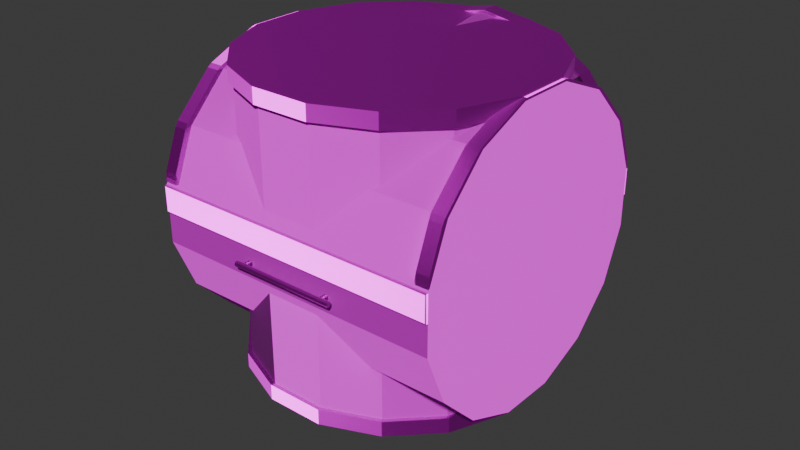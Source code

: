 # Source: Module-3-Centre-3.blend  (saved by Blender 4.5.90; exported with 4.5.12 LTS)
import bpy
from mathutils import Matrix  # noqa: F401  (used for matrix-valued properties, if any)

bpy.ops.wm.read_factory_settings(use_empty=True)
scene = bpy.context.scene
scene.name = 'Scene'

# ---- collections
col_collection = bpy.data.collections.new('Collection'); scene.collection.children.link(col_collection)

# ---- images (referenced by path relative to the original .blend; pixels are not part of the script)
import os
ASSET_DIR = os.environ.get("B2B_ASSET_DIR", "")  # directory of the original .blend (textures are referenced by path, not embedded)
HERE = os.path.dirname(os.path.abspath(__file__))  # packed textures are extracted next to this script under _unpacked/

def load_image(name, relpath, width, height, colorspace="sRGB"):
    """Load a texture the original file referenced (path relative to the .blend, or extracted next to this script)."""
    p = next((c for c in (os.path.join(HERE, relpath), os.path.join(ASSET_DIR, relpath)) if relpath and os.path.exists(c)), "")
    if p:
        img = bpy.data.images.load(p, check_existing=True)
        img.name = name
    else:  # same state as the original file: an image datablock whose file is absent (Cycles renders it pink)
        img = bpy.data.images.new(name, width, height)
        img.source = "FILE"
        img.filepath = "//" + (relpath or name)
    img.colorspace_settings.name = colorspace
    return img
img_cushion_jpg = load_image('cushion.jpg', 'cushion.jpg', 1024, 1024, 'sRGB')
img_cushion_normal_jpg = load_image('cushion_normal.jpg', 'cushion_normal.jpg', 1024, 1024, 'sRGB')
img_galvanized_steel_jpg = load_image('galvanized_steel.jpg', 'galvanized_steel.jpg', 1024, 1024, 'sRGB')
img_steel_normal_jpg = load_image('steel_normal.jpg', 'steel_normal.jpg', 1024, 1024, 'sRGB')
img_snow_jpg = load_image('snow.jpg', 'snow.jpg', 1024, 1024, 'sRGB')
img_fabric_normal_jpg = load_image('fabric_normal.jpg', 'fabric_normal.jpg', 1024, 1024, 'sRGB')
img_aluminum_jpg = load_image('aluminum.jpg', 'aluminum.jpg', 1024, 1024, 'sRGB')
img_caution_tape_jpg = load_image('caution_tape.jpg', 'caution_tape.jpg', 1024, 1024, 'sRGB')
img_checkered_normal_jpg = load_image('checkered_normal.jpg', 'checkered_normal.jpg', 1024, 1024, 'sRGB')

# ---- materials (node trees are filled in below, after node groups)
mat_cushion_material = bpy.data.materials.new('Cushion_Material')
mat_metallic_material = bpy.data.materials.new('Metallic Material')
mat_hull_material = bpy.data.materials.new('Hull Material')
mat_aluminum_material = bpy.data.materials.new('Aluminum Material')
mat_bar_material = bpy.data.materials.new('Bar_Material')

# ---- material node trees
mat_cushion_material.use_nodes = True; mat_cushion_material.node_tree.nodes.clear()
_N = mat_cushion_material.node_tree.nodes; _L = mat_cushion_material.node_tree.links
n0 = _N.new('ShaderNodeBsdfPrincipled'); n0.name = 'Principled BSDF'; n0.location = (-200, 100)
n0.inputs[2].default_value = 1.0
n1 = _N.new('ShaderNodeOutputMaterial'); n1.name = 'Material Output'; n1.location = (200, 100)
n2 = _N.new('ShaderNodeTexImage'); n2.name = 'Image Texture'; n2.location = (-591, 81)
n2.image = img_cushion_jpg
n3 = _N.new('ShaderNodeTexImage'); n3.name = 'Image Texture.001'; n3.location = (-709, -223)
n3.image = img_cushion_normal_jpg
n4 = _N.new('ShaderNodeNormalMap'); n4.name = 'Normal Map'; n4.location = (-441, -231)
n5 = _N.new('ShaderNodeTexCoord'); n5.name = 'Texture Coordinate'; n5.location = (-1170, -102)
n6 = _N.new('ShaderNodeMapping'); n6.name = 'Mapping'; n6.location = (-970, -165)
n6.inputs[3].default_value = (20.0, 20.0, 20.0)
_L.new(n0.outputs[0], n1.inputs[0])
_L.new(n3.outputs[0], n4.inputs[1])
_L.new(n5.outputs[2], n6.inputs[0])
_L.new(n6.outputs[0], n2.inputs[0])
_L.new(n6.outputs[0], n3.inputs[0])
_L.new(n2.outputs[0], n0.inputs[0])
_L.new(n4.outputs[0], n0.inputs[5])
n1.is_active_output = True
mat_metallic_material.use_nodes = True; mat_metallic_material.node_tree.nodes.clear()
_N = mat_metallic_material.node_tree.nodes; _L = mat_metallic_material.node_tree.links
n0 = _N.new('ShaderNodeBsdfPrincipled'); n0.name = 'Principled BSDF'; n0.location = (-200, 100)
n0.inputs[1].default_value = 1.0
n1 = _N.new('ShaderNodeOutputMaterial'); n1.name = 'Material Output'; n1.location = (200, 100)
n2 = _N.new('ShaderNodeTexImage'); n2.name = 'Image Texture'; n2.location = (-630, 94)
n2.image = img_galvanized_steel_jpg
n3 = _N.new('ShaderNodeTexImage'); n3.name = 'Image Texture.001'; n3.location = (-747, -210)
n3.image = img_steel_normal_jpg
n4 = _N.new('ShaderNodeNormalMap'); n4.name = 'Normal Map'; n4.location = (-480, -218)
n5 = _N.new('ShaderNodeTexCoord'); n5.name = 'Texture Coordinate'; n5.location = (-1209, -89)
n6 = _N.new('ShaderNodeMapping'); n6.name = 'Mapping'; n6.location = (-1009, -152)
n6.inputs[3].default_value = (2.5, 2.5, 2.5)
_L.new(n0.outputs[0], n1.inputs[0])
_L.new(n2.outputs[0], n0.inputs[0])
_L.new(n3.outputs[0], n4.inputs[1])
_L.new(n4.outputs[0], n0.inputs[5])
_L.new(n5.outputs[2], n6.inputs[0])
_L.new(n6.outputs[0], n2.inputs[0])
_L.new(n6.outputs[0], n3.inputs[0])
n1.is_active_output = True
mat_hull_material.use_nodes = True; mat_hull_material.node_tree.nodes.clear()
_N = mat_hull_material.node_tree.nodes; _L = mat_hull_material.node_tree.links
n0 = _N.new('ShaderNodeBsdfPrincipled'); n0.name = 'Principled BSDF'; n0.location = (-200, 100)
n0.inputs[1].default_value = 0.2
n0.inputs[2].default_value = 0.8
n1 = _N.new('ShaderNodeOutputMaterial'); n1.name = 'Material Output'; n1.location = (200, 100)
n2 = _N.new('ShaderNodeTexImage'); n2.name = 'Image Texture'; n2.location = (-551, 83)
n2.image = img_snow_jpg
n3 = _N.new('ShaderNodeTexImage'); n3.name = 'Image Texture.001'; n3.location = (-669, -221)
n3.image = img_fabric_normal_jpg
n4 = _N.new('ShaderNodeNormalMap'); n4.name = 'Normal Map'; n4.location = (-401, -229)
n5 = _N.new('ShaderNodeTexCoord'); n5.name = 'Texture Coordinate'; n5.location = (-1130, -100)
n6 = _N.new('ShaderNodeMapping'); n6.name = 'Mapping'; n6.location = (-930, -163)
n6.inputs[3].default_value = (3.0, 3.0, 3.0)
_L.new(n0.outputs[0], n1.inputs[0])
_L.new(n3.outputs[0], n4.inputs[1])
_L.new(n5.outputs[2], n6.inputs[0])
_L.new(n6.outputs[0], n2.inputs[0])
_L.new(n6.outputs[0], n3.inputs[0])
_L.new(n2.outputs[0], n0.inputs[0])
_L.new(n4.outputs[0], n0.inputs[5])
n1.is_active_output = True
mat_aluminum_material.use_nodes = True; mat_aluminum_material.node_tree.nodes.clear()
_N = mat_aluminum_material.node_tree.nodes; _L = mat_aluminum_material.node_tree.links
n0 = _N.new('ShaderNodeBsdfPrincipled'); n0.name = 'Principled BSDF'; n0.location = (-200, 100)
n1 = _N.new('ShaderNodeOutputMaterial'); n1.name = 'Material Output'; n1.location = (200, 100)
n2 = _N.new('ShaderNodeTexImage'); n2.name = 'Image Texture'; n2.location = (-584, 102)
n2.image = img_aluminum_jpg
n3 = _N.new('ShaderNodeTexImage'); n3.name = 'Image Texture.001'; n3.location = (-701, -202)
n3.image = img_steel_normal_jpg
n4 = _N.new('ShaderNodeNormalMap'); n4.name = 'Normal Map'; n4.location = (-434, -210)
n5 = _N.new('ShaderNodeTexCoord'); n5.name = 'Texture Coordinate'; n5.location = (-1162, -81)
n6 = _N.new('ShaderNodeMapping'); n6.name = 'Mapping'; n6.location = (-963, -144)
n6.inputs[3].default_value = (2.5, 2.5, 2.5)
_L.new(n0.outputs[0], n1.inputs[0])
_L.new(n3.outputs[0], n4.inputs[1])
_L.new(n5.outputs[2], n6.inputs[0])
_L.new(n6.outputs[0], n2.inputs[0])
_L.new(n6.outputs[0], n3.inputs[0])
_L.new(n4.outputs[0], n0.inputs[5])
_L.new(n2.outputs[0], n0.inputs[0])
n1.is_active_output = True
mat_bar_material.use_nodes = True; mat_bar_material.node_tree.nodes.clear()
_N = mat_bar_material.node_tree.nodes; _L = mat_bar_material.node_tree.links
n0 = _N.new('ShaderNodeBsdfPrincipled'); n0.name = 'Principled BSDF'; n0.location = (-200, 100)
n0.inputs[1].default_value = 1.0
n1 = _N.new('ShaderNodeOutputMaterial'); n1.name = 'Material Output'; n1.location = (200, 100)
n2 = _N.new('ShaderNodeTexImage'); n2.name = 'Image Texture'; n2.location = (-816, 105)
n2.image = img_caution_tape_jpg
n3 = _N.new('ShaderNodeTexImage'); n3.name = 'Image Texture.001'; n3.location = (-754, -202)
n3.image = img_checkered_normal_jpg
n4 = _N.new('ShaderNodeNormalMap'); n4.name = 'Normal Map'; n4.location = (-485, -223)
n5 = _N.new('ShaderNodeTexCoord'); n5.name = 'Texture Coordinate'; n5.location = (-1226, -12)
n6 = _N.new('ShaderNodeMapping'); n6.name = 'Mapping'; n6.location = (-1053, -81)
n6.inputs[2].default_value = (0.0, 0.0, 1.571)
n6.inputs[3].default_value = (1.0, 10.0, 1.0)
_L.new(n0.outputs[0], n1.inputs[0])
_L.new(n3.outputs[0], n4.inputs[1])
_L.new(n5.outputs[2], n6.inputs[0])
_L.new(n6.outputs[0], n2.inputs[0])
_L.new(n6.outputs[0], n3.inputs[0])
_L.new(n2.outputs[0], n0.inputs[0])
_L.new(n4.outputs[0], n0.inputs[5])
n1.is_active_output = True

# ---- world
world_world = bpy.data.worlds.new('World'); scene.world = world_world
world_world.use_nodes = True; world_world.node_tree.nodes.clear()
_N = world_world.node_tree.nodes; _L = world_world.node_tree.links
n0 = _N.new('ShaderNodeOutputWorld'); n0.name = 'World Output'; n0.location = (200, 100)
n1 = _N.new('ShaderNodeBackground'); n1.name = 'Background'; n1.location = (-200, 100)
n1.inputs[0].default_value = (0.05088, 0.05088, 0.05088, 1.0)
_L.new(n1.outputs[0], n0.inputs[0])
n0.is_active_output = True
world_world.color = (0.05088, 0.05088, 0.05088)
world_world.sun_shadow_jitter_overblur = 0.0

# ---- meshes
me_cylinder_006 = bpy.data.meshes.new('Cylinder.006')
me_cylinder_006.from_pydata([(-0.6859, -0.6859, 2.0), (-0.8962, -0.3712, 2.0), (0.6859, 0.6859, 2.0), (0.8962, 0.3712, 2.0), (-0.3712, -0.8962, 2.0), (0.3712, 0.8962, 2.0), (-8.17e-09, -0.97, 2.0), (-0.3712, 0.8962, 2.0), (-5.243e-08, 0.97, 2.0), (0.3712, -0.8962, 2.0), (-0.6859, 0.6859, 2.0), (0.6859, -0.6859, 2.0), (-0.8962, 0.3712, 2.0), (0.8962, -0.3712, 2.0), (-0.97, 3.43e-07, 2.0), (0.97, 3.873e-07, 2.0), (-0.8962, -0.3712, 1.1), (0.8962, 0.3712, 1.1), (-2.703e-08, 0.97, 1.1), (-0.6859, -0.6859, 1.1), (0.6859, 0.6859, 1.1), (-0.3712, -0.8962, 1.1), (0.3712, 0.8962, 1.1), (2.769e-09, -0.97, 1.1), (-0.3712, 0.8962, 1.1), (0.3712, -0.8962, 1.1), (-0.6859, 0.6859, 1.1), (0.6859, -0.6859, 1.1), (-0.8962, 0.3712, 1.1), (0.8962, -0.3712, 1.1), (-0.97, 5.698e-08, 1.1), (0.97, 8.678e-08, 1.1)], [], [(31, 17, 3, 15), (30, 16, 1, 14), (29, 31, 15, 13), (28, 30, 14, 12), (27, 29, 13, 11), (26, 28, 12, 10), (25, 27, 11, 9), (24, 26, 10, 7), (23, 25, 9, 6), (22, 18, 8, 5), (18, 24, 7, 8), (21, 23, 6, 4), (20, 22, 5, 2), (19, 21, 4, 0), (17, 20, 2, 3), (16, 19, 0, 1)])
_uv = me_cylinder_006.uv_layers.new(name='UVMap')
_uv.uv.foreach_set('vector', [0.6621, 0.9735, 0.6621, 0.9998, 0.5943, 0.9998, 0.5943, 0.9735, 0.886, 0.4927, 0.886, 0.4664, 0.9538, 0.4664, 0.9538, 0.4927, 0.6621, 0.945, 0.6621, 0.9735, 0.5943, 0.9735, 0.5943, 0.945, 0.886, 0.5212, 0.886, 0.4927, 0.9538, 0.4927, 0.9538, 0.5212, 0.6621, 0.9186, 0.6621, 0.945, 0.5943, 0.945, 0.5943, 0.9186, 0.886, 0.5476, 0.886, 0.5212, 0.9538, 0.5212, 0.9538, 0.5476, 0.6621, 0.8984, 0.6621, 0.9186, 0.5943, 0.9186, 0.5943, 0.8984, 0.886, 0.5678, 0.886, 0.5476, 0.9538, 0.5476, 0.9538, 0.5678, 0.4343, 0.9535, 0.4343, 0.9798, 0.3664, 0.9798, 0.3664, 0.9535, 0.3664, 0.9451, 0.3664, 0.9736, 0.2986, 0.9736, 0.2986, 0.9451, 0.3664, 0.9736, 0.3664, 1.0, 0.2986, 1.0, 0.2986, 0.9736, 0.4343, 0.9249, 0.4343, 0.9535, 0.3664, 0.9535, 0.3664, 0.9249, 0.3664, 0.9188, 0.3664, 0.9451, 0.2986, 0.9451, 0.2986, 0.9188, 0.4343, 0.8986, 0.4343, 0.9249, 0.3664, 0.9249, 0.3664, 0.8986, 0.3664, 0.8986, 0.3664, 0.9188, 0.2986, 0.9188, 0.2986, 0.8986, 0.886, 0.4664, 0.886, 0.4462, 0.9538, 0.4462, 0.9538, 0.4664])
me_cylinder_006.materials.append(mat_cushion_material)
me_cylinder_006.update()
me_cylinder_003 = bpy.data.meshes.new('Cylinder.003')
me_cylinder_003.from_pydata([(-9.038e-06, 1.0, -0.2373), (0.3827, 0.9239, -0.2373), (0.7071, 0.7071, -0.2373), (0.9239, 0.3827, -0.2373), (1.0, -5.64e-06, -0.2373), (0.9239, -0.3827, -0.2373), (0.7071, -0.7071, -0.2373), (0.3827, -0.9239, -0.2373), (-9.038e-06, -1.0, -0.2373), (-0.3827, -0.9239, -0.2373), (-0.7071, -0.7071, -0.2373), (-0.9239, -0.3827, -0.2373), (-1.0, -5.64e-06, -0.2373), (-0.9239, 0.3827, -0.2373), (-0.7071, 0.7071, -0.2373), (-0.3827, 0.9239, -0.2373), (-1.359e-06, 1.0, 0.8854), (0.3827, 0.9239, 0.8854), (0.7071, 0.7071, 0.8854), (0.9239, 0.3827, 0.8854), (1.0, -8.48e-07, 0.8854), (0.9239, -0.3827, 0.8854), (0.7071, -0.7071, 0.8854), (0.3827, -0.9239, 0.8854), (-1.359e-06, -1.0, 0.8854), (-0.3827, -0.9239, 0.8854), (-0.7071, -0.7071, 0.8854), (-0.9239, -0.3827, 0.8854), (-1.0, -8.48e-07, 0.8854), (-0.9239, 0.3827, 0.8854), (-0.7071, 0.7071, 0.8854), (-0.3827, 0.9239, 0.8854)], [], [(0, 1, 2, 3, 4, 5, 6, 7, 8, 9, 10, 11, 12, 13, 14, 15), (15, 31, 16, 0), (14, 30, 31, 15), (13, 29, 30, 14), (12, 28, 29, 13), (11, 27, 28, 12), (10, 26, 27, 11), (9, 25, 26, 10), (8, 24, 25, 9), (7, 23, 24, 8), (6, 22, 23, 7), (5, 21, 22, 6), (4, 20, 21, 5), (3, 19, 20, 4), (2, 18, 19, 3), (1, 17, 18, 2), (0, 16, 17, 1)])
_uv = me_cylinder_003.uv_layers.new(name='UVMap')
_uv.uv.foreach_set('vector', [0.1158, 0.4416, 0.08863, 0.4528, 0.05922, 0.4528, 0.03205, 0.4416, 0.01125, 0.4208, 2.605e-08, 0.3936, 2.223e-08, 0.3642, 0.01125, 0.337, 0.03205, 0.3162, 0.05922, 0.305, 0.08863, 0.305, 0.1158, 0.3162, 0.1366, 0.337, 0.1479, 0.3642, 0.1479, 0.3936, 0.1366, 0.4208, 0.8533, 0.2281, 0.9359, 0.2281, 0.9359, 0.2553, 0.8533, 0.2553, 0.8533, 0.1987, 0.9359, 0.1987, 0.9359, 0.2281, 0.8533, 0.2281, 0.8533, 0.1715, 0.9359, 0.1715, 0.9359, 0.1987, 0.8533, 0.1987, 0.8533, 0.1507, 0.9359, 0.1507, 0.9359, 0.1715, 0.8533, 0.1715, 0.9421, 0.9578, 0.9421, 0.8752, 0.9693, 0.8752, 0.9693, 0.9577, 0.9127, 0.9578, 0.9127, 0.8752, 0.9421, 0.8752, 0.9421, 0.9578, 0.8856, 0.9577, 0.8856, 0.8752, 0.9127, 0.8752, 0.9127, 0.9578, 0.803, 0.8278, 0.7205, 0.8278, 0.7205, 0.807, 0.803, 0.807, 0.803, 0.855, 0.7205, 0.855, 0.7205, 0.8278, 0.803, 0.8278, 0.803, 0.8844, 0.7205, 0.8844, 0.7205, 0.855, 0.803, 0.855, 0.803, 0.9115, 0.7205, 0.9115, 0.7205, 0.8844, 0.803, 0.8844, 0.803, 0.9323, 0.7205, 0.9323, 0.7205, 0.9115, 0.803, 0.9115, 0.8856, 0.8373, 0.9681, 0.8373, 0.9681, 0.8645, 0.8856, 0.8645, 0.8856, 0.8079, 0.9681, 0.8079, 0.9681, 0.8373, 0.8856, 0.8373, 0.8856, 0.7807, 0.9681, 0.7807, 0.9681, 0.8079, 0.8856, 0.8079, 0.8856, 0.7599, 0.9681, 0.7599, 0.9681, 0.7807, 0.8856, 0.7807])
me_cylinder_003.materials.append(mat_cushion_material)
me_cylinder_003.update()
me_cylinder_004 = bpy.data.meshes.new('Cylinder.004')
me_cylinder_004.from_pydata([(0.0, -1.0, -1.0), (0.0, -1.0, 1.0), (-0.3827, -0.9239, -1.0), (-0.3827, -0.9239, 1.0), (-0.7071, -0.7071, -1.0), (-0.7071, -0.7071, 1.0), (-0.9239, -0.3827, -1.0), (-0.9239, -0.3827, 1.0), (-1.0, 0.0, -1.0), (-1.0, 0.0, 1.0), (-0.9239, 0.3827, -1.0), (-0.9239, 0.3827, 1.0), (-0.7071, 0.7071, -1.0), (-0.7071, 0.7071, 1.0), (-0.3827, 0.9239, -1.0), (-0.3827, 0.9239, 1.0)], [], [(0, 1, 3, 2), (2, 3, 5, 4), (4, 5, 7, 6), (6, 7, 9, 8), (8, 9, 11, 10), (10, 11, 13, 12), (12, 13, 15, 14)])
_uv = me_cylinder_004.uv_layers.new(name='UVMap')
_uv.uv.foreach_set('vector', [0.8533, 0.1507, 0.8533, 0.0, 0.8821, 0.0, 0.8821, 0.1507, 0.8821, 0.1507, 0.8821, 0.0, 0.911, 0.0, 0.911, 0.1507, 0.911, 0.1507, 0.911, 0.0, 0.9354, 0.0, 0.9354, 0.1507, -4.493e-09, 0.7513, -4.493e-09, 0.6005, 0.02717, 0.6005, 0.02717, 0.7513, 0.02717, 0.7513, 0.02717, 0.6005, 0.05658, 0.6005, 0.05658, 0.7513, 0.05658, 0.7513, 0.05658, 0.6005, 0.08375, 0.6005, 0.08375, 0.7513, 0.08375, 0.7513, 0.08375, 0.6005, 0.1045, 0.6005, 0.1045, 0.7513])
me_cylinder_004.materials.append(mat_cushion_material)
me_cylinder_004.update()
me_cylinder_005 = bpy.data.meshes.new('Cylinder.005')
me_cylinder_005.from_pydata([(0.0, -1.0, -1.0), (0.0, -1.0, 1.0), (-0.3827, 0.9239, -1.0), (-0.3827, 0.9239, 1.0), (-0.2071, 0.9589, -1.0), (-0.2071, 0.9589, 1.0), (0.1756, -0.965, -1.0), (0.1756, -0.965, 1.0), (-0.2093, 0.9692, -1.0), (-0.2179, 0.9748, -0.9928), (-0.211, 0.9725, -0.999), (-0.2141, 0.9746, -0.9964), (-0.2179, 0.9748, 0.9928), (-0.2093, 0.9692, 1.0), (-0.2141, 0.9746, 0.9964), (-0.211, 0.9725, 0.999), (0.1717, -0.9838, -0.9928), (0.1775, -0.9753, -1.0), (0.1751, -0.9822, -0.9964), (0.1772, -0.979, -0.999), (0.1775, -0.9753, 1.0), (0.1717, -0.9838, 0.9928), (0.1772, -0.979, 0.999), (0.1751, -0.9822, 0.9964), (0.01054, -1.016, -0.9928), (0.002042, -1.01, -1.0), (0.006804, -1.016, -0.9964), (0.003695, -1.014, -0.999), (0.002042, -1.01, 1.0), (0.01054, -1.016, 0.9928), (0.003695, -1.014, 0.999), (0.006804, -1.016, 0.9964), (-0.379, 0.9427, -0.9928), (-0.3847, 0.9342, -1.0), (-0.3824, 0.941, -0.9964), (-0.3845, 0.9379, -0.999), (-0.3847, 0.9342, 1.0), (-0.379, 0.9427, 0.9928), (-0.3845, 0.9379, 0.999), (-0.3824, 0.941, 0.9964)], [], [(9, 12, 14, 11), (11, 14, 15, 10), (10, 15, 13, 8), (21, 16, 18, 23), (23, 18, 19, 22), (22, 19, 17, 20), (16, 24, 26, 18), (18, 26, 27, 19), (19, 27, 25, 17), (29, 21, 23, 31), (31, 23, 22, 30), (30, 22, 20, 28), (28, 25, 27, 30), (30, 27, 26, 31), (31, 26, 24, 29), (37, 32, 34, 39), (39, 34, 35, 38), (38, 35, 33, 36), (32, 9, 11, 34), (34, 11, 10, 35), (35, 10, 8, 33), (12, 37, 39, 14), (14, 39, 38, 15), (15, 38, 36, 13), (13, 5, 4, 8), (32, 37, 12, 9), (33, 8, 4, 2), (36, 3, 5, 13), (17, 6, 7, 20), (16, 21, 29, 24), (25, 0, 6, 17), (20, 7, 1, 28), (1, 0, 25, 28), (2, 3, 36, 33)])
_uv = me_cylinder_005.uv_layers.new(name='UVMap')
_uv.uv.foreach_set('vector', [0.6925, 0.8978, 0.6925, 0.7482, 0.6928, 0.7479, 0.6928, 0.8981, 0.6928, 0.8981, 0.6928, 0.7479, 0.693, 0.7477, 0.693, 0.8983, 0.7498, 0.6029, 0.7498, 0.4523, 0.7501, 0.4522, 0.7501, 0.603, 0.1353, 0.601, 0.1353, 0.7507, 0.1351, 0.7509, 0.1351, 0.6007, 0.1351, 0.6007, 0.1351, 0.7509, 0.1349, 0.7511, 0.1349, 0.6005, 0.7509, 0.6031, 0.7509, 0.7537, 0.7506, 0.7537, 0.7506, 0.603, 0.1353, 0.7507, 0.1477, 0.7507, 0.148, 0.7509, 0.1351, 0.7509, 0.1351, 0.7509, 0.148, 0.7509, 0.1482, 0.7511, 0.1349, 0.7511, 0.593, 0.6135, 0.593, 0.6002, 0.5932, 0.6001, 0.5932, 0.6136, 0.1477, 0.601, 0.1353, 0.601, 0.1351, 0.6007, 0.148, 0.6007, 0.148, 0.6007, 0.1351, 0.6007, 0.1349, 0.6005, 0.1482, 0.6005, 0.594, 0.6137, 0.594, 0.627, 0.5938, 0.6271, 0.5938, 0.6136, 0.4513, 0.3015, 0.4513, 0.4522, 0.451, 0.4522, 0.451, 0.3016, 0.1482, 0.6005, 0.1482, 0.7511, 0.148, 0.7509, 0.148, 0.6007, 0.148, 0.6007, 0.148, 0.7509, 0.1477, 0.7507, 0.1477, 0.601, 0.6801, 0.7482, 0.6801, 0.8978, 0.6799, 0.8981, 0.6799, 0.7479, 0.6799, 0.7479, 0.6799, 0.8981, 0.6797, 0.8983, 0.6797, 0.7477, 0.7519, 0.4523, 0.7519, 0.6029, 0.7517, 0.603, 0.7517, 0.4522, 0.6801, 0.8978, 0.6925, 0.8978, 0.6928, 0.8981, 0.6799, 0.8981, 0.6799, 0.8981, 0.6928, 0.8981, 0.693, 0.8983, 0.6797, 0.8983, 0.594, 0.6272, 0.594, 0.6405, 0.5938, 0.6406, 0.5938, 0.6271, 0.6925, 0.7482, 0.6801, 0.7482, 0.6799, 0.7479, 0.6928, 0.7479, 0.6928, 0.7479, 0.6799, 0.7479, 0.6797, 0.7477, 0.693, 0.7477, 0.593, 0.654, 0.593, 0.6407, 0.5932, 0.6406, 0.5932, 0.6541, 0.7501, 0.4522, 0.7509, 0.4522, 0.7509, 0.603, 0.7501, 0.603, 0.6801, 0.8978, 0.6801, 0.7482, 0.6925, 0.7482, 0.6925, 0.8978, 0.5938, 0.6271, 0.5938, 0.6406, 0.593, 0.6406, 0.593, 0.6271, 0.5932, 0.6406, 0.594, 0.6406, 0.594, 0.6541, 0.5932, 0.6541, 0.7506, 0.7537, 0.7498, 0.7537, 0.7498, 0.603, 0.7506, 0.603, 0.1353, 0.7507, 0.1353, 0.601, 0.1477, 0.601, 0.1477, 0.7507, 0.5932, 0.6001, 0.594, 0.6001, 0.594, 0.6136, 0.5932, 0.6136, 0.5938, 0.6271, 0.593, 0.6271, 0.593, 0.6136, 0.5938, 0.6136, 0.4521, 0.3015, 0.4521, 0.4522, 0.4513, 0.4522, 0.4513, 0.3015, 0.7509, 0.603, 0.7509, 0.4522, 0.7517, 0.4522, 0.7517, 0.603])
me_cylinder_005.materials.append(mat_metallic_material)
me_cylinder_005.update()
me_cylinder = bpy.data.meshes.new('Cylinder')
me_cylinder.from_pydata([(0.0, 1.0, -1.0), (0.0, 1.0, 1.0), (0.3827, 0.9239, -1.0), (0.3827, 0.9239, 1.0), (0.7071, 0.7071, -1.0), (0.7071, 0.7071, 1.0), (0.9239, 0.3827, -1.0), (0.9239, 0.3827, 1.0), (1.0, 0.0, -1.0), (1.0, 0.0, 1.0), (0.9239, -0.3827, -1.0), (0.9239, -0.3827, 1.0), (0.7071, -0.7071, -1.0), (0.7071, -0.7071, 1.0), (0.3827, -0.9239, -1.0), (0.3827, -0.9239, 1.0), (0.0, -1.0, -1.0), (0.0, -1.0, 1.0), (-0.3827, -0.9239, -1.0), (-0.3827, -0.9239, 1.0), (-0.7071, -0.7071, -1.0), (-0.7071, -0.7071, 1.0), (-0.9239, -0.3827, -1.0), (-0.9239, -0.3827, 1.0), (-1.0, 0.0, -1.0), (-1.0, 0.0, 1.0), (-0.9239, 0.3827, -1.0), (-0.9239, 0.3827, 1.0), (-0.7071, 0.7071, -1.0), (-0.7071, 0.7071, 1.0), (-0.3827, 0.9239, -1.0), (-0.3827, 0.9239, 1.0), (-0.2071, 0.9589, -1.0), (-0.2071, 0.9589, 1.0), (0.1756, -0.965, -1.0), (0.1756, -0.965, 1.0)], [], [(0, 1, 3, 2), (2, 3, 5, 4), (4, 5, 7, 6), (6, 7, 9, 8), (8, 9, 11, 10), (10, 11, 13, 12), (12, 13, 15, 14), (3, 1, 31, 29, 27, 25, 23, 21, 19, 17, 15, 13, 11, 9, 7, 5), (0, 2, 4, 6, 8, 10, 12, 14, 16, 18, 20, 22, 24, 26, 28, 30), (15, 14, 34, 35), (0, 1, 33, 32)])
_uv = me_cylinder.uv_layers.new(name='UVMap')
_uv.uv.foreach_set('vector', [0.886, 0.4462, 0.886, 0.2954, 0.9154, 0.2954, 0.9154, 0.4462, 0.9154, 0.4462, 0.9154, 0.2954, 0.9425, 0.2954, 0.9425, 0.4462, 0.2986, 0.8986, 0.2986, 0.7478, 0.3258, 0.7478, 0.3258, 0.8986, 0.3258, 0.8986, 0.3258, 0.7478, 0.3552, 0.7478, 0.3552, 0.8986, 0.3552, 0.8986, 0.3552, 0.7478, 0.3824, 0.7478, 0.3824, 0.8986, 0.8885, 0.759, 0.8885, 0.6082, 0.9129, 0.6082, 0.9129, 0.759, 0.9129, 0.759, 0.9129, 0.6082, 0.9418, 0.6082, 0.9418, 0.759, 0.3099, 0.568, 0.2986, 0.5409, 0.2986, 0.5115, 0.3099, 0.4843, 0.3306, 0.4635, 0.3578, 0.4522, 0.3872, 0.4522, 0.4144, 0.4635, 0.4352, 0.4843, 0.4465, 0.5115, 0.4465, 0.5409, 0.4352, 0.568, 0.4144, 0.5888, 0.3872, 0.6001, 0.3578, 0.6001, 0.3306, 0.5888, 0.4465, 0.5409, 0.4465, 0.5115, 0.4577, 0.4843, 0.4785, 0.4635, 0.5057, 0.4522, 0.5351, 0.4522, 0.5623, 0.4635, 0.583, 0.4843, 0.5943, 0.5115, 0.5943, 0.5409, 0.583, 0.568, 0.5623, 0.5888, 0.5351, 0.6001, 0.5057, 0.6001, 0.4785, 0.5888, 0.4577, 0.568, 0.1349, 0.6005, 0.1349, 0.7513, 0.1202, 0.7513, 0.1202, 0.6005, 0.1045, 0.7513, 0.1045, 0.6005, 0.1202, 0.6005, 0.1202, 0.7513])
me_cylinder.materials.append(mat_hull_material)
me_cylinder.update()
me_cylinder_002 = bpy.data.meshes.new('Cylinder.002')
me_cylinder_002.from_pydata([(-0.3827, -0.9239, -0.1017), (-0.7071, -0.7071, -0.1017), (-0.9239, -0.3827, -0.1017), (-1.0, -1.49e-08, -0.1017), (-0.9239, 0.3827, -0.1017), (-0.7071, 0.7071, -0.1017), (-0.01873, -1.004, -0.08372), (-0.02547, -0.9949, -0.1017), (-0.4014, 0.9202, -0.08372), (-0.4043, 0.9095, -0.1017), (-0.04798, -1.01, -0.08559), (-0.0855, -1.01, -0.08682), (-0.03041, -0.9956, -0.1019), (-0.3536, -0.9608, -0.08682), (-0.3883, -0.9467, -0.08682), (-0.3804, -0.9312, -0.1026), (-0.6945, -0.7421, -0.08682), (-0.721, -0.7156, -0.08682), (-0.7077, -0.7118, -0.1025), (-0.9256, -0.4094, -0.08682), (-0.94, -0.3747, -0.08682), (-0.926, -0.3845, -0.1024), (-1.012, -0.0135, -0.08682), (-1.012, 0.02397, -0.08682), (-1.003, 0.0008781, -0.1024), (-0.94, 0.3852, -0.08682), (-0.9256, 0.4198, -0.08682), (-0.9263, 0.3868, -0.1025), (-0.721, 0.7261, -0.08682), (-0.6944, 0.7523, -0.08682), (-0.7078, 0.7147, -0.1026), (-0.4093, 0.9081, -0.1019), (-0.4655, 0.9003, -0.08682), (-0.4307, 0.9144, -0.08559), (-0.3827, -0.9239, -4.36e-15), (-0.7071, -0.7071, -6.28e-15), (-0.9239, -0.3827, 2.98e-08), (-1.0, -1.49e-08, 2.98e-08), (-0.9239, 0.3827, -5.885e-15), (-0.7071, 0.7071, -3.768e-15), (-0.01873, -1.004, -2.98e-08), (-0.02547, -0.9949, -2.98e-08), (-0.4043, 0.9095, -2.235e-08), (-0.4014, 0.9202, -2.98e-08), (-0.0855, -1.01, -2.235e-08), (-0.04798, -1.01, -2.98e-08), (-0.3883, -0.9467, -4.441e-15), (-0.3536, -0.9608, -4.219e-15), (-0.721, -0.7156, -6.394e-15), (-0.6945, -0.7421, -6.253e-15), (-0.94, -0.3747, 2.98e-08), (-0.9256, -0.4094, 2.98e-08), (-1.012, 0.02397, 2.98e-08), (-1.012, -0.0135, 2.98e-08), (-0.9256, 0.4198, -5.831e-15), (-0.94, 0.3852, -5.995e-15), (-0.6944, 0.7523, -3.597e-15), (-0.721, 0.7261, -3.833e-15), (-0.4307, 0.9144, -2.235e-08), (-0.4655, 0.9003, -2.235e-08), (-0.3827, -0.9239, -1.898), (-0.7071, -0.7071, -1.898), (-0.9239, -0.3827, -1.898), (-1.0, -1.493e-08, -1.898), (-0.9239, 0.3827, -1.898), (-0.7071, 0.7071, -1.898), (-0.01873, -1.004, -1.916), (-0.02547, -0.9949, -1.898), (-0.4014, 0.9202, -1.916), (-0.4043, 0.9095, -1.898), (-0.04798, -1.01, -1.914), (-0.03041, -0.9956, -1.898), (-0.0855, -1.01, -1.913), (-0.3804, -0.9312, -1.897), (-0.3883, -0.9467, -1.913), (-0.3536, -0.9608, -1.913), (-0.7077, -0.7118, -1.897), (-0.721, -0.7156, -1.913), (-0.6945, -0.7421, -1.913), (-0.926, -0.3845, -1.898), (-0.94, -0.3747, -1.913), (-0.9256, -0.4094, -1.913), (-1.003, 0.0008782, -1.898), (-1.012, 0.02397, -1.913), (-1.012, -0.0135, -1.913), (-0.9263, 0.3868, -1.897), (-0.9256, 0.4198, -1.913), (-0.94, 0.3852, -1.913), (-0.7078, 0.7147, -1.897), (-0.6944, 0.7523, -1.913), (-0.721, 0.7261, -1.913), (-0.4093, 0.9081, -1.898), (-0.4307, 0.9144, -1.914), (-0.4655, 0.9003, -1.913), (-0.3827, -0.9239, -2.0), (-0.7071, -0.7071, -2.0), (-0.9239, -0.3827, -2.0), (-1.0, -1.493e-08, -2.0), (-0.9239, 0.3827, -2.0), (-0.7071, 0.7071, -2.0), (-0.01873, -1.004, -2.0), (-0.02547, -0.9949, -2.0), (-0.4043, 0.9095, -2.0), (-0.4014, 0.9202, -2.0), (-0.0855, -1.01, -2.0), (-0.04798, -1.01, -2.0), (-0.3883, -0.9467, -2.0), (-0.3536, -0.9608, -2.0), (-0.721, -0.7156, -2.0), (-0.6945, -0.7421, -2.0), (-0.94, -0.3747, -2.0), (-0.9256, -0.4094, -2.0), (-1.012, 0.02397, -2.0), (-1.012, -0.0135, -2.0), (-0.9256, 0.4198, -2.0), (-0.94, 0.3852, -2.0), (-0.6944, 0.7523, -2.0), (-0.721, 0.7261, -2.0), (-0.4307, 0.9144, -2.0), (-0.4655, 0.9003, -2.0)], [], [(10, 11, 12), (13, 14, 15), (16, 17, 18), (19, 20, 21), (22, 23, 24), (25, 26, 27), (28, 29, 30), (31, 32, 33), (46, 34, 35, 48, 49), (40, 6, 7, 41), (42, 9, 8, 43), (44, 11, 10, 45), (11, 13, 15, 12), (46, 14, 13, 47), (14, 16, 18, 15), (48, 17, 16, 49), (17, 19, 21, 18), (50, 20, 19, 51), (20, 22, 24, 21), (52, 23, 22, 53), (23, 25, 27, 24), (54, 26, 25, 55), (26, 28, 30, 27), (56, 29, 28, 57), (29, 32, 31, 30), (58, 33, 32, 59), (33, 8, 9, 31), (12, 7, 6, 10), (0, 7, 12, 15), (9, 5, 30, 31), (43, 8, 33, 58), (1, 0, 15, 18), (2, 1, 18, 21), (3, 2, 21, 24), (4, 3, 24, 27), (5, 4, 27, 30), (36, 50, 51, 48, 35), (29, 56, 59, 32), (26, 54, 57, 28), (23, 52, 55, 25), (20, 50, 53, 22), (17, 48, 51, 19), (14, 46, 49, 16), (11, 44, 47, 13), (5, 9, 42, 39), (7, 0, 34, 41), (6, 40, 45, 10), (46, 47, 44, 45, 40, 41, 34), (37, 53, 50, 36), (4, 5, 39, 38), (3, 4, 38, 37), (2, 3, 37, 36), (1, 2, 36, 35), (0, 1, 35, 34), (37, 38, 55, 52, 53), (54, 55, 38, 39, 57), (56, 57, 39, 42, 43, 58, 59), (94, 95, 61, 60), (95, 96, 62, 61), (96, 97, 63, 62), (97, 98, 64, 63), (98, 99, 65, 64), (70, 71, 72), (73, 74, 75), (76, 77, 78), (79, 80, 81), (82, 83, 84), (85, 86, 87), (88, 89, 90), (91, 92, 93), (75, 72, 71, 73), (78, 74, 73, 76), (81, 77, 76, 79), (84, 80, 79, 82), (87, 83, 82, 85), (90, 86, 85, 88), (93, 89, 88, 91), (117, 116, 119, 118, 103, 102, 99), (68, 92, 91, 69), (67, 71, 70, 66), (100, 66, 70, 105), (101, 94, 60, 67), (67, 60, 73, 71), (99, 102, 69, 65), (65, 69, 91, 88), (104, 72, 75, 107), (106, 74, 78, 109), (60, 61, 76, 73), (108, 77, 81, 111), (61, 62, 79, 76), (110, 80, 84, 113), (62, 63, 82, 79), (112, 83, 87, 115), (63, 64, 85, 82), (114, 86, 90, 117), (64, 65, 88, 85), (116, 89, 93, 119), (68, 103, 118, 92), (92, 118, 119, 93), (89, 116, 117, 90), (86, 114, 115, 87), (83, 112, 113, 84), (80, 110, 111, 81), (77, 108, 109, 78), (74, 106, 107, 75), (72, 104, 105, 70), (69, 102, 103, 68), (66, 100, 101, 67), (99, 98, 115, 114, 117), (112, 115, 98, 97, 113), (110, 113, 97, 96), (108, 111, 110, 96, 95), (106, 109, 108, 95, 94), (107, 106, 94, 101, 100, 105, 104)])
_uv = me_cylinder_002.uv_layers.new(name='UVMap')
_uv.uv.foreach_set('vector', [0.6995, 0.9346, 0.6996, 0.9323, 0.7007, 0.9351, 0.1067, 0.7589, 0.1091, 0.7604, 0.1083, 0.7614, 0.6996, 0.8828, 0.6996, 0.8801, 0.7007, 0.8808, 0.6996, 0.8545, 0.6996, 0.8521, 0.7007, 0.8534, 0.9437, 0.315, 0.9437, 0.3173, 0.9425, 0.3163, 0.9437, 0.3429, 0.9437, 0.3457, 0.9425, 0.3436, 0.1091, 0.889, 0.1067, 0.8905, 0.1083, 0.8879, 0.9426, 0.398, 0.9437, 0.3951, 0.9438, 0.3975, 0.5539, 0.8817, 0.5531, 0.8801, 0.5739, 0.8593, 0.575, 0.8597, 0.5735, 0.8621, 0.1507, 0.9409, 0.1444, 0.9409, 0.1431, 0.9401, 0.1507, 0.9401, 0.9431, 0.0008122, 0.9354, 0.0008122, 0.9368, 1.157e-09, 0.9431, 6.803e-10, 0.693, 0.9323, 0.6996, 0.9323, 0.6995, 0.9346, 0.693, 0.9346, 0.08764, 0.7513, 0.1067, 0.7589, 0.1083, 0.7614, 0.08341, 0.7515, 0.693, 0.9106, 0.6996, 0.9106, 0.6996, 0.9134, 0.693, 0.9134, 0.1091, 0.7604, 0.1287, 0.78, 0.1293, 0.7825, 0.1083, 0.7614, 0.693, 0.8801, 0.6996, 0.8801, 0.6996, 0.8828, 0.693, 0.8828, 0.6996, 0.8801, 0.6996, 0.8545, 0.7007, 0.8534, 0.7007, 0.8808, 0.693, 0.8521, 0.6996, 0.8521, 0.6996, 0.8545, 0.693, 0.8545, 0.1414, 0.8108, 0.1414, 0.8386, 0.1406, 0.8395, 0.1406, 0.8099, 0.9503, 0.3173, 0.9437, 0.3173, 0.9437, 0.315, 0.9503, 0.315, 0.9437, 0.3173, 0.9437, 0.3429, 0.9425, 0.3436, 0.9425, 0.3163, 0.9503, 0.3457, 0.9437, 0.3457, 0.9437, 0.3429, 0.9503, 0.3429, 0.1287, 0.8693, 0.1091, 0.889, 0.1083, 0.8879, 0.1293, 0.8669, 0.9503, 0.3762, 0.9437, 0.3762, 0.9437, 0.3735, 0.9503, 0.3735, 0.1067, 0.8905, 0.08764, 0.8981, 0.08343, 0.8978, 0.1083, 0.8879, 0.9503, 0.3975, 0.9438, 0.3975, 0.9437, 0.3951, 0.9503, 0.3951, 0.9438, 0.3975, 0.9439, 0.3991, 0.9426, 0.3983, 0.9426, 0.398, 0.7007, 0.9351, 0.7007, 0.9354, 0.6993, 0.9362, 0.6995, 0.9346, 0.1084, 0.762, 0.08304, 0.7515, 0.08341, 0.7515, 0.1083, 0.7614, 0.08304, 0.8979, 0.1084, 0.8874, 0.1083, 0.8879, 0.08343, 0.8978, 0.9503, 0.3991, 0.9439, 0.3991, 0.9438, 0.3975, 0.9503, 0.3975, 0.1291, 0.7828, 0.1084, 0.762, 0.1083, 0.7614, 0.1293, 0.7825, 0.1404, 0.81, 0.1291, 0.7828, 0.1293, 0.7825, 0.1406, 0.8099, 0.1404, 0.8394, 0.1404, 0.81, 0.1406, 0.8099, 0.1406, 0.8395, 0.1291, 0.8666, 0.1404, 0.8394, 0.1406, 0.8395, 0.1293, 0.8669, 0.1084, 0.8874, 0.1291, 0.8666, 0.1293, 0.8669, 0.1083, 0.8879, 0.5851, 0.8321, 0.5862, 0.8313, 0.5857, 0.8341, 0.575, 0.8597, 0.5739, 0.8593, 0.9437, 0.3762, 0.9503, 0.3762, 0.9503, 0.3951, 0.9437, 0.3951, 0.9437, 0.3457, 0.9503, 0.3457, 0.9503, 0.3735, 0.9437, 0.3735, 0.9437, 0.3173, 0.9503, 0.3173, 0.9503, 0.3429, 0.9437, 0.3429, 0.9437, 0.2954, 0.9503, 0.2954, 0.9503, 0.315, 0.9437, 0.315, 0.6996, 0.8801, 0.693, 0.8801, 0.693, 0.8545, 0.6996, 0.8545, 0.6996, 0.9106, 0.693, 0.9106, 0.693, 0.8828, 0.6996, 0.8828, 0.6996, 0.9323, 0.693, 0.9323, 0.693, 0.9134, 0.6996, 0.9134, 0.9354, 0.02519, 0.9354, 0.0008122, 0.9431, 0.0008122, 0.9431, 0.02519, 0.1431, 0.9401, 0.1431, 0.9157, 0.1507, 0.9157, 0.1507, 0.9401, 0.6993, 0.9362, 0.693, 0.9362, 0.693, 0.9346, 0.6995, 0.9346, 0.5539, 0.8817, 0.5515, 0.8832, 0.5324, 0.8908, 0.5297, 0.8913, 0.5274, 0.8913, 0.5278, 0.8906, 0.5531, 0.8801, 0.5851, 0.8027, 0.5862, 0.8035, 0.5862, 0.8313, 0.5851, 0.8321, 0.9354, 0.05449, 0.9354, 0.02519, 0.9431, 0.02519, 0.9431, 0.05449, 0.9354, 0.08252, 0.9354, 0.05449, 0.9431, 0.05449, 0.9431, 0.08252, 0.9354, 0.105, 0.9354, 0.08252, 0.9431, 0.08252, 0.9431, 0.105, 0.1431, 0.8864, 0.1431, 0.8584, 0.1507, 0.8584, 0.1507, 0.8864, 0.1431, 0.9157, 0.1431, 0.8864, 0.1507, 0.8864, 0.1507, 0.9157, 0.5851, 0.8027, 0.5739, 0.7755, 0.575, 0.7751, 0.5857, 0.8008, 0.5862, 0.8035, 0.5735, 0.7728, 0.575, 0.7751, 0.5739, 0.7755, 0.5531, 0.7547, 0.5539, 0.7531, 0.5515, 0.7516, 0.5539, 0.7531, 0.5531, 0.7547, 0.5278, 0.7442, 0.5274, 0.7435, 0.5297, 0.7435, 0.5324, 0.744, 0.9508, 0.02519, 0.9508, 0.0545, 0.9431, 0.0545, 0.9431, 0.02519, 0.9508, 0.0545, 0.9508, 0.08252, 0.9431, 0.08252, 0.9431, 0.0545, 0.1431, 0.8584, 0.1431, 0.8359, 0.1507, 0.8359, 0.1507, 0.8584, 0.1431, 0.8359, 0.1431, 0.8079, 0.1507, 0.8079, 0.1507, 0.8359, 0.1431, 0.8079, 0.1431, 0.7786, 0.1507, 0.7786, 0.1507, 0.8079, 0.7072, 0.8537, 0.7085, 0.8532, 0.7073, 0.8561, 0.4076, 0.8845, 0.4084, 0.8855, 0.406, 0.8871, 0.7085, 0.9076, 0.7073, 0.9083, 0.7073, 0.9055, 0.7085, 0.9349, 0.7073, 0.9362, 0.7073, 0.9339, 0.9495, 0.629, 0.9483, 0.6301, 0.9483, 0.6278, 0.9495, 0.6564, 0.9483, 0.6585, 0.9483, 0.6557, 0.4076, 0.758, 0.406, 0.7554, 0.4084, 0.757, 0.9494, 0.7107, 0.9482, 0.7102, 0.9483, 0.7079, 0.406, 0.8871, 0.387, 0.8946, 0.3827, 0.8944, 0.4076, 0.8845, 0.428, 0.8659, 0.4084, 0.8855, 0.4076, 0.8845, 0.4286, 0.8635, 0.7073, 0.9339, 0.7073, 0.9083, 0.7085, 0.9076, 0.7085, 0.9349, 0.4407, 0.8074, 0.4407, 0.8351, 0.4399, 0.8361, 0.4399, 0.8064, 0.9483, 0.6557, 0.9483, 0.6301, 0.9495, 0.629, 0.9495, 0.6564, 0.4084, 0.757, 0.428, 0.7766, 0.4286, 0.779, 0.4076, 0.758, 0.387, 0.7478, 0.406, 0.7554, 0.4076, 0.758, 0.3827, 0.7481, 0.2623, 0.886, 0.2599, 0.8876, 0.2408, 0.8951, 0.2381, 0.8957, 0.2358, 0.8957, 0.2362, 0.8949, 0.2615, 0.8844, 0.9481, 0.7118, 0.9482, 0.7102, 0.9494, 0.7107, 0.9494, 0.711, 0.7084, 0.8529, 0.7085, 0.8532, 0.7072, 0.8537, 0.7071, 0.8521, 0.7008, 0.8521, 0.7071, 0.8521, 0.7072, 0.8537, 0.7008, 0.8537, 0.9508, 0.000811, 0.9508, 0.02519, 0.9431, 0.02519, 0.9431, 0.000811, 0.3824, 0.8944, 0.4077, 0.8839, 0.4076, 0.8845, 0.3827, 0.8944, 0.1431, 0.7786, 0.1431, 0.7542, 0.1507, 0.7542, 0.1507, 0.7786, 0.4077, 0.7586, 0.3824, 0.7481, 0.3827, 0.7481, 0.4076, 0.758, 0.7008, 0.8561, 0.7073, 0.8561, 0.7073, 0.875, 0.7008, 0.875, 0.7008, 0.8777, 0.7073, 0.8777, 0.7073, 0.9055, 0.7008, 0.9055, 0.4077, 0.8839, 0.4285, 0.8631, 0.4286, 0.8635, 0.4076, 0.8845, 0.7008, 0.9083, 0.7073, 0.9083, 0.7073, 0.9339, 0.7008, 0.9339, 0.4285, 0.8631, 0.4397, 0.8359, 0.4399, 0.8361, 0.4286, 0.8635, 0.9418, 0.6082, 0.9483, 0.6082, 0.9483, 0.6278, 0.9418, 0.6278, 0.4397, 0.8359, 0.4397, 0.8065, 0.4399, 0.8064, 0.4399, 0.8361, 0.9418, 0.6301, 0.9483, 0.6301, 0.9483, 0.6557, 0.9418, 0.6557, 0.4397, 0.8065, 0.4285, 0.7794, 0.4286, 0.779, 0.4399, 0.8064, 0.9418, 0.6585, 0.9483, 0.6585, 0.9483, 0.6862, 0.9418, 0.6862, 0.4285, 0.7794, 0.4077, 0.7586, 0.4076, 0.758, 0.4286, 0.779, 0.9418, 0.689, 0.9483, 0.689, 0.9483, 0.7079, 0.9418, 0.7079, 0.9481, 0.7118, 0.9418, 0.7118, 0.9418, 0.7102, 0.9482, 0.7102, 0.9482, 0.7102, 0.9418, 0.7102, 0.9418, 0.7079, 0.9483, 0.7079, 0.9483, 0.689, 0.9418, 0.689, 0.9418, 0.6862, 0.9483, 0.6862, 0.9483, 0.6585, 0.9418, 0.6585, 0.9418, 0.6557, 0.9483, 0.6557, 0.9483, 0.6301, 0.9418, 0.6301, 0.9418, 0.6278, 0.9483, 0.6278, 0.7073, 0.9362, 0.7008, 0.9362, 0.7008, 0.9339, 0.7073, 0.9339, 0.7073, 0.9083, 0.7008, 0.9083, 0.7008, 0.9055, 0.7073, 0.9055, 0.7073, 0.8777, 0.7008, 0.8777, 0.7008, 0.875, 0.7073, 0.875, 0.7073, 0.8561, 0.7008, 0.8561, 0.7008, 0.8537, 0.7072, 0.8537, 0.1507, 0.7542, 0.1431, 0.7542, 0.1431, 0.7534, 0.1494, 0.7534, 0.9445, -5.782e-10, 0.9508, -4.594e-09, 0.9508, 0.000811, 0.9431, 0.000811, 0.2615, 0.8844, 0.2823, 0.8636, 0.2834, 0.864, 0.2819, 0.8664, 0.2623, 0.886, 0.2941, 0.8384, 0.2834, 0.864, 0.2823, 0.8636, 0.2935, 0.8364, 0.2946, 0.8356, 0.2946, 0.8079, 0.2946, 0.8356, 0.2935, 0.8364, 0.2935, 0.807, 0.2834, 0.7794, 0.2941, 0.8051, 0.2946, 0.8079, 0.2935, 0.807, 0.2823, 0.7799, 0.2623, 0.7575, 0.2819, 0.7771, 0.2834, 0.7794, 0.2823, 0.7799, 0.2615, 0.7591, 0.2599, 0.7559, 0.2623, 0.7575, 0.2615, 0.7591, 0.2362, 0.7486, 0.2358, 0.7478, 0.2381, 0.7478, 0.2408, 0.7483])
me_cylinder_002.materials.append(mat_metallic_material)
me_cylinder_002.update()
me_cube_001 = bpy.data.meshes.new('Cube.001')
me_cube_001.from_pydata([(-1.0, 0.5279, -1.179), (-1.0, 0.5279, 0.8212), (1.0, 0.5279, -1.179), (1.0, 0.5279, 0.8212), (-0.8332, -0.6544, -0.9988), (-1.0, -0.4876, -1.166), (-0.8764, -0.6487, -1.042), (-0.9166, -0.6321, -1.082), (-0.9511, -0.6056, -1.117), (-0.9777, -0.571, -1.143), (-0.9943, -0.5308, -1.16), (-0.8332, -0.6544, 0.6675), (-1.0, -0.4876, 0.8344), (-0.8764, -0.6487, 0.7107), (-0.9166, -0.6321, 0.751), (-0.9511, -0.6056, 0.7855), (-0.9777, -0.571, 0.812), (-0.9943, -0.5308, 0.8287), (0.8332, -0.6544, -0.9988), (1.0, -0.4876, -1.166), (0.8764, -0.6487, -1.042), (0.9166, -0.6321, -1.082), (0.9511, -0.6056, -1.117), (0.9777, -0.571, -1.143), (0.9943, -0.5308, -1.16), (0.8332, -0.6544, 0.6675), (1.0, -0.4876, 0.8344), (0.8764, -0.6487, 0.7107), (0.9166, -0.6321, 0.751), (0.9511, -0.6056, 0.7855), (0.9777, -0.571, 0.812), (0.9943, -0.5308, 0.8287), (-1.0, 12.62, -12.8), (-1.0, 14.68, -12.78), (1.0, 12.62, -12.8), (1.0, 14.68, -12.78), (-0.8332, 12.82, -13.94), (-1.0, 12.64, -13.78), (-0.8764, 12.77, -13.94), (-0.9166, 12.73, -13.92), (-0.9511, 12.69, -13.9), (-0.9777, 12.67, -13.86), (-0.9943, 12.65, -13.82), (-0.8332, 14.53, -13.93), (-1.0, 14.7, -13.76), (-0.8764, 14.58, -13.92), (-0.9166, 14.62, -13.9), (-0.9511, 14.65, -13.88), (-0.9777, 14.68, -13.84), (-0.9943, 14.7, -13.81), (0.8332, 12.82, -13.94), (1.0, 12.64, -13.78), (0.8764, 12.77, -13.94), (0.9166, 12.73, -13.92), (0.9511, 12.69, -13.9), (0.9777, 12.67, -13.86), (0.9943, 12.65, -13.82), (0.8332, 14.53, -13.93), (1.0, 14.7, -13.76), (0.8764, 14.58, -13.92), (0.9166, 14.62, -13.9), (0.9511, 14.65, -13.88), (0.9777, 14.68, -13.84), (0.9943, 14.7, -13.81)], [], [(0, 1, 3, 2), (4, 11, 13, 6), (6, 13, 14, 7), (7, 14, 15, 8), (8, 15, 16, 9), (9, 16, 17, 10), (10, 17, 12, 5), (25, 18, 20, 27), (27, 20, 21, 28), (28, 21, 22, 29), (29, 22, 23, 30), (30, 23, 24, 31), (31, 24, 19, 26), (5, 19, 24, 10), (10, 24, 23, 9), (9, 23, 22, 8), (8, 22, 21, 7), (7, 21, 20, 6), (6, 20, 18, 4), (26, 12, 17, 31), (31, 17, 16, 30), (30, 16, 15, 29), (29, 15, 14, 28), (28, 14, 13, 27), (27, 13, 11, 25), (0, 2, 19, 5), (5, 12, 1, 0), (18, 25, 11, 4), (3, 1, 12, 26), (2, 3, 26, 19), (32, 34, 35, 33), (36, 38, 45, 43), (38, 39, 46, 45), (39, 40, 47, 46), (40, 41, 48, 47), (41, 42, 49, 48), (42, 37, 44, 49), (57, 59, 52, 50), (59, 60, 53, 52), (60, 61, 54, 53), (61, 62, 55, 54), (62, 63, 56, 55), (63, 58, 51, 56), (37, 42, 56, 51), (42, 41, 55, 56), (41, 40, 54, 55), (40, 39, 53, 54), (39, 38, 52, 53), (38, 36, 50, 52), (58, 63, 49, 44), (63, 62, 48, 49), (62, 61, 47, 48), (61, 60, 46, 47), (60, 59, 45, 46), (59, 57, 43, 45), (32, 37, 51, 34), (37, 32, 33, 44), (50, 36, 43, 57), (35, 58, 44, 33), (34, 51, 58, 35)])
_uv = me_cube_001.uv_layers.new(name='UVMap')
_uv.uv.foreach_set('vector', [0.451, 0.4522, 0.3015, 0.4522, 0.3015, 0.3015, 0.451, 0.3015, 0.5761, 0.609, 0.4507, 0.609, 0.4474, 0.6057, 0.5794, 0.6057, 0.5794, 0.6057, 0.4474, 0.6057, 0.4445, 0.6027, 0.5825, 0.6027, 0.5825, 0.6027, 0.4445, 0.6027, 0.442, 0.6001, 0.5852, 0.6001, 0.803, 0.7549, 0.803, 0.6121, 0.8058, 0.61, 0.8058, 0.7568, 0.8058, 0.7568, 0.8058, 0.61, 0.8089, 0.6087, 0.8089, 0.7579, 0.8089, 0.7579, 0.8089, 0.6087, 0.8122, 0.6082, 0.8122, 0.7584, 0.4507, 0.7346, 0.5761, 0.7346, 0.5794, 0.7378, 0.4474, 0.7378, 0.4474, 0.7378, 0.5794, 0.7378, 0.5825, 0.7409, 0.4445, 0.7409, 0.4445, 0.7409, 0.5825, 0.7409, 0.5852, 0.7435, 0.442, 0.7435, 0.5274, 0.7474, 0.5274, 0.8902, 0.5246, 0.892, 0.5246, 0.7453, 0.5246, 0.7453, 0.5246, 0.892, 0.5215, 0.8932, 0.5215, 0.7439, 0.5215, 0.7439, 0.5215, 0.8932, 0.5182, 0.8936, 0.5182, 0.7435, 0.6708, 0.8984, 0.6708, 0.7477, 0.6741, 0.7481, 0.6741, 0.898, 0.6741, 0.898, 0.6741, 0.7481, 0.6771, 0.7494, 0.6771, 0.8967, 0.6771, 0.8967, 0.6771, 0.7494, 0.6797, 0.7514, 0.6797, 0.8947, 0.5852, 0.6001, 0.5852, 0.7435, 0.5825, 0.7409, 0.5825, 0.6027, 0.5825, 0.6027, 0.5825, 0.7409, 0.5794, 0.7378, 0.5794, 0.6057, 0.5794, 0.6057, 0.5794, 0.7378, 0.5761, 0.7346, 0.5761, 0.609, 0.2265, 0.8986, 0.2265, 0.7478, 0.2298, 0.7482, 0.2298, 0.8981, 0.2298, 0.8981, 0.2298, 0.7482, 0.233, 0.7495, 0.233, 0.8969, 0.233, 0.8969, 0.233, 0.7495, 0.2358, 0.7515, 0.2358, 0.8949, 0.442, 0.7435, 0.442, 0.6001, 0.4445, 0.6027, 0.4445, 0.7409, 0.4445, 0.7409, 0.4445, 0.6027, 0.4474, 0.6057, 0.4474, 0.7378, 0.4474, 0.7378, 0.4474, 0.6057, 0.4507, 0.609, 0.4507, 0.7346, 0.5943, 0.8984, 0.5943, 0.7477, 0.6708, 0.7477, 0.6708, 0.8984, 0.8122, 0.7584, 0.8122, 0.6082, 0.8885, 0.6098, 0.8885, 0.7599, 0.5761, 0.7346, 0.4507, 0.7346, 0.4507, 0.609, 0.5761, 0.609, 0.1507, 0.8986, 0.1507, 0.7478, 0.2265, 0.7478, 0.2265, 0.8986, 0.442, 0.8952, 0.442, 0.7451, 0.5182, 0.7435, 0.5182, 0.8936, 0.1507, 0.1542, 0.0, 0.1542, 0.0, 0.0, 0.1507, 0.0, 0.3075, 0.7387, 0.3042, 0.742, 0.3042, 0.6059, 0.3075, 0.6093, 0.3042, 0.742, 0.3012, 0.7452, 0.3012, 0.6028, 0.3042, 0.6059, 0.3012, 0.7452, 0.2986, 0.7478, 0.2986, 0.6001, 0.3012, 0.6028, 0.886, 0.4467, 0.8833, 0.4486, 0.8833, 0.2973, 0.886, 0.2995, 0.8833, 0.4486, 0.8802, 0.4498, 0.8802, 0.2959, 0.8833, 0.2973, 0.8802, 0.4498, 0.877, 0.4502, 0.877, 0.2954, 0.8802, 0.2959, 0.4331, 0.6093, 0.4363, 0.6059, 0.4363, 0.742, 0.4331, 0.7387, 0.4363, 0.6059, 0.4394, 0.6028, 0.4394, 0.7452, 0.4363, 0.742, 0.4394, 0.6028, 0.442, 0.6001, 0.442, 0.7478, 0.4394, 0.7452, 0.803, 0.4559, 0.8057, 0.4537, 0.8057, 0.6049, 0.803, 0.603, 0.8057, 0.4537, 0.8088, 0.4523, 0.8088, 0.6061, 0.8057, 0.6049, 0.8088, 0.4523, 0.812, 0.4518, 0.812, 0.6066, 0.8088, 0.6061, 0.07426, 0.7513, 0.07743, 0.7517, 0.07743, 0.9016, 0.07426, 0.902, 0.07743, 0.7517, 0.08043, 0.753, 0.08043, 0.9003, 0.07743, 0.9016, 0.08043, 0.753, 0.08304, 0.755, 0.08304, 0.8984, 0.08043, 0.9003, 0.2986, 0.7478, 0.3012, 0.7452, 0.4394, 0.7452, 0.442, 0.7478, 0.3012, 0.7452, 0.3042, 0.742, 0.4363, 0.742, 0.4394, 0.7452, 0.3042, 0.742, 0.3075, 0.7387, 0.4331, 0.7387, 0.4363, 0.742, 0.8765, 0.7599, 0.8797, 0.7604, 0.8797, 0.9103, 0.8765, 0.9107, 0.8797, 0.7604, 0.8828, 0.7616, 0.8828, 0.909, 0.8797, 0.9103, 0.8828, 0.7616, 0.8856, 0.7636, 0.8856, 0.907, 0.8828, 0.909, 0.442, 0.6001, 0.4394, 0.6028, 0.3012, 0.6028, 0.2986, 0.6001, 0.4394, 0.6028, 0.4363, 0.6059, 0.3042, 0.6059, 0.3012, 0.6028, 0.4363, 0.6059, 0.4331, 0.6093, 0.3075, 0.6093, 0.3042, 0.6059, 1.516e-08, 0.7513, 0.07426, 0.7513, 0.07426, 0.902, 3.781e-09, 0.902, 0.877, 0.4502, 0.803, 0.4518, 0.803, 0.2971, 0.877, 0.2954, 0.4331, 0.7387, 0.3075, 0.7387, 0.3075, 0.6093, 0.4331, 0.6093, 0.803, 0.7599, 0.8765, 0.7599, 0.8765, 0.9107, 0.803, 0.9107, 0.886, 0.6082, 0.812, 0.6066, 0.812, 0.4518, 0.886, 0.4535])
me_cube_001.materials.append(mat_aluminum_material)
me_cube_001.update()
me_cylinder_015 = bpy.data.meshes.new('Cylinder.015')
me_cylinder_015.from_pydata([(0.0, 1.0, -1.0), (0.0, 1.0, 1.0), (0.7071, 0.7071, -1.0), (0.7071, 0.7071, 1.0), (1.0, 0.0, -1.0), (1.0, 0.0, 1.0), (0.7071, -0.7071, -1.0), (0.7071, -0.7071, 1.0), (0.0, -1.0, -1.0), (0.0, -1.0, 1.0), (-0.7071, -0.7071, -1.0), (-0.7071, -0.7071, 1.0), (-1.0, 0.0, -1.0), (-1.0, 0.0, 1.0), (-0.7071, 0.7071, -1.0), (-0.7071, 0.7071, 1.0), (2.792, 1.0, 0.8138), (0.7925, 1.0, 0.8138), (2.792, 0.7071, 0.8497), (0.7925, 0.7071, 0.8497), (2.792, 7.87e-07, 0.8646), (0.7925, 6.996e-07, 0.8646), (2.792, -0.7071, 0.8497), (0.7925, -0.7071, 0.8497), (2.792, -1.0, 0.8138), (0.7925, -1.0, 0.8138), (2.792, -0.7071, 0.7778), (0.7925, -0.7071, 0.7778), (2.792, 6.996e-07, 0.7629), (0.7925, 6.122e-07, 0.7629), (2.792, 0.7071, 0.7778), (0.7925, 0.7071, 0.7778), (2.792, 1.0, -0.8326), (0.7925, 1.0, -0.8326), (2.792, 0.7071, -0.7966), (0.7925, 0.7071, -0.7966), (2.792, -6.284e-07, -0.7817), (0.7925, -7.158e-07, -0.7817), (2.792, -0.7071, -0.7966), (0.7925, -0.7071, -0.7966), (2.792, -1.0, -0.8326), (0.7925, -1.0, -0.8326), (2.792, -0.7071, -0.8685), (0.7925, -0.7071, -0.8685), (2.792, -7.158e-07, -0.8834), (0.7925, -8.032e-07, -0.8834), (2.792, 0.7071, -0.8685), (0.7925, 0.7071, -0.8685)], [], [(0, 1, 3, 2), (2, 3, 5, 4), (4, 5, 7, 6), (6, 7, 9, 8), (8, 9, 11, 10), (10, 11, 13, 12), (3, 1, 15, 13, 11, 9, 7, 5), (12, 13, 15, 14), (14, 15, 1, 0), (0, 2, 4, 6, 8, 10, 12, 14), (16, 17, 19, 18), (18, 19, 21, 20), (20, 21, 23, 22), (22, 23, 25, 24), (24, 25, 27, 26), (26, 27, 29, 28), (19, 17, 31, 29, 27, 25, 23, 21), (28, 29, 31, 30), (30, 31, 17, 16), (16, 18, 20, 22, 24, 26, 28, 30), (32, 33, 35, 34), (34, 35, 37, 36), (36, 37, 39, 38), (38, 39, 41, 40), (40, 41, 43, 42), (42, 43, 45, 44), (35, 33, 47, 45, 43, 41, 39, 37), (44, 45, 47, 46), (46, 47, 33, 32), (32, 34, 36, 38, 40, 42, 44, 46)])
_uv = me_cylinder_015.uv_layers.new(name='UVMap')
_uv.uv.foreach_set('vector', [0.5843, 3.2e-08, 0.601, 2.651e-09, 0.601, 0.08642, 0.5843, 0.08642, 0.5843, 0.08642, 0.601, 0.08642, 0.601, 0.2536, 0.5843, 0.2536, 0.5843, 0.2536, 0.601, 0.2536, 0.601, 0.4035, 0.5843, 0.4035, 0.6178, 0.2954, 0.601, 0.2954, 0.601, 0.1731, 0.6178, 0.1731, 0.6178, 0.1731, 0.601, 0.1731, 0.601, 6.672e-09, 0.6178, 1.805e-08, 0.5843, 0.4035, 0.601, 0.4035, 0.601, 0.5534, 0.5843, 0.5534, 0.5559, 0.3897, 0.5511, 0.2343, 0.5511, 0.0729, 0.5559, 3.425e-08, 0.5628, 0.05832, 0.5677, 0.2137, 0.5677, 0.3751, 0.5628, 0.448, 0.5843, 0.5534, 0.601, 0.5534, 0.601, 0.7206, 0.5843, 0.7206, 0.5843, 0.7206, 0.601, 0.7206, 0.601, 0.807, 0.5843, 0.807, 0.5677, 0.2343, 0.5677, 0.0729, 0.5725, 1.198e-08, 0.5794, 0.05832, 0.5843, 0.2137, 0.5843, 0.3751, 0.5794, 0.448, 0.5725, 0.3897, 0.5008, 0.4522, 0.5008, 2.097e-08, 0.5033, 1.93e-08, 0.5033, 0.4522, 0.5033, 0.4522, 0.5033, 1.93e-08, 0.5092, 1.528e-08, 0.5092, 0.4522, 0.5092, 0.4522, 0.5092, 1.528e-08, 0.5151, 2.473e-08, 0.5151, 0.4522, 0.5151, 0.4522, 0.5151, 2.473e-08, 0.5176, 3.654e-08, 0.5176, 0.4522, 0.5511, -2.216e-08, 0.5511, 0.4522, 0.5486, 0.4522, 0.5486, -2.313e-08, 0.5486, -2.313e-08, 0.5486, 0.4522, 0.5427, 0.4522, 0.5427, -2.546e-08, 0.6515, 0.185, 0.6519, 0.1194, 0.6521, 0.1851, 0.6521, 0.3436, 0.6519, 0.5021, 0.6515, 0.5678, 0.6513, 0.5021, 0.6513, 0.3435, 0.5427, -2.546e-08, 0.5427, 0.4522, 0.5368, 0.4522, 0.5368, -2.779e-08, 0.5368, -2.779e-08, 0.5368, 0.4522, 0.5343, 0.4522, 0.5343, 2.516e-08, 0.6532, 0.1194, 0.6536, 0.185, 0.6538, 0.3435, 0.6538, 0.5021, 0.6536, 0.5678, 0.6532, 0.5021, 0.653, 0.3436, 0.653, 0.1851, 0.4841, 0.4522, 0.4841, 1.887e-08, 0.4865, 1.72e-08, 0.4865, 0.4522, 0.4865, 0.4522, 0.4865, 1.72e-08, 0.4925, 1.318e-08, 0.4925, 0.4522, 0.4925, 0.4522, 0.4925, 1.318e-08, 0.4984, 2.263e-08, 0.4984, 0.4522, 0.4984, 0.4522, 0.4984, 2.263e-08, 0.5008, 3.445e-08, 0.5008, 0.4522, 0.5343, 2.516e-08, 0.5343, 0.4522, 0.5319, 0.4522, 0.5319, 2.42e-08, 0.5319, 2.42e-08, 0.5319, 0.4522, 0.526, 0.4522, 0.526, 2.187e-08, 0.383, 0.3706, 0.3833, 0.305, 0.3836, 0.3707, 0.3836, 0.5292, 0.3833, 0.6877, 0.383, 0.7534, 0.3827, 0.6877, 0.3827, 0.5291, 0.526, 2.187e-08, 0.526, 0.4522, 0.52, 0.4522, 0.52, 1.954e-08, 0.52, 1.954e-08, 0.52, 0.4522, 0.5176, 0.4522, 0.5176, 7.248e-08, 0.6524, 0.5678, 0.6521, 0.5021, 0.6521, 0.3435, 0.6524, 0.185, 0.6527, 0.1194, 0.653, 0.1851, 0.653, 0.3436, 0.6527, 0.5021])
me_cylinder_015.materials.append(mat_bar_material)
me_cylinder_015.update()
me_cube = bpy.data.meshes.new('Cube')
me_cube.from_pydata([(-1.0, -1.0, -1.0), (-1.0, -1.0, 1.0), (-1.0, 1.0, -1.0), (-1.0, 1.0, 1.0), (1.0, -1.0, -1.0), (1.0, -1.0, 1.0), (1.0, 1.0, -1.0), (1.0, 1.0, 1.0)], [], [(0, 1, 3, 2), (2, 3, 7, 6), (6, 7, 5, 4), (4, 5, 1, 0), (2, 6, 4, 0), (7, 3, 1, 5)])
_uv = me_cube.uv_layers.new(name='UVMap')
_uv.uv.foreach_set('vector', [0.3015, 0.1507, 0.1507, 0.1507, 0.1507, 2.396e-09, 0.3015, 1.378e-08, 0.3015, 0.3015, 0.1507, 0.3015, 0.1507, 0.1507, 0.3015, 0.1507, 0.1507, 0.305, 3.931e-09, 0.305, 1.531e-08, 0.1542, 0.1507, 0.1542, 0.4522, 0.1507, 0.3015, 0.1507, 0.3015, 4.792e-09, 0.4522, 1.617e-08, 0.3015, 0.3015, 0.3015, 0.4522, 0.1507, 0.4522, 0.1507, 0.3015, 0.4522, 0.1507, 0.4522, 0.3015, 0.3015, 0.3015, 0.3015, 0.1507])
me_cube.update()
me_cylinder_010 = bpy.data.meshes.new('Cylinder.010')
me_cylinder_010.from_pydata([(-0.6859, -0.6859, 2.0), (-0.8962, -0.3712, 2.0), (0.6859, 0.6859, 2.0), (0.8962, 0.3712, 2.0), (-0.3712, -0.8962, 2.0), (0.3712, 0.8962, 2.0), (-8.17e-09, -0.97, 2.0), (-0.3712, 0.8962, 2.0), (-5.243e-08, 0.97, 2.0), (0.3712, -0.8962, 2.0), (-0.6859, 0.6859, 2.0), (0.6859, -0.6859, 2.0), (-0.8962, 0.3712, 2.0), (0.8962, -0.3712, 2.0), (-0.97, 3.43e-07, 2.0), (0.97, 3.873e-07, 2.0), (-0.8962, -0.3712, 2.9), (0.8962, 0.3712, 2.9), (-7.782e-08, 0.97, 2.9), (-0.6859, -0.6859, 2.9), (0.6859, 0.6859, 2.9), (-0.3712, -0.8962, 2.9), (0.3712, 0.8962, 2.9), (-1.911e-08, -0.97, 2.9), (-0.3712, 0.8962, 2.9), (0.3712, -0.8962, 2.9), (-0.6859, 0.6859, 2.9), (0.6859, -0.6859, 2.9), (-0.8962, 0.3712, 2.9), (0.8962, -0.3712, 2.9), (-0.97, 6.29e-07, 2.9), (0.97, 6.877e-07, 2.9)], [], [(31, 15, 3, 17), (30, 14, 1, 16), (29, 13, 15, 31), (28, 12, 14, 30), (27, 11, 13, 29), (26, 10, 12, 28), (25, 9, 11, 27), (24, 7, 10, 26), (23, 6, 9, 25), (22, 5, 8, 18), (18, 8, 7, 24), (21, 4, 6, 23), (20, 2, 5, 22), (19, 0, 4, 21), (17, 3, 2, 20), (16, 1, 0, 19)])
_uv = me_cylinder_010.uv_layers.new(name='UVMap')
_uv.uv.foreach_set('vector', [0.442, 0.9703, 0.5098, 0.9703, 0.5098, 0.9966, 0.442, 0.9966, 0.2186, 0.9249, 0.1507, 0.9249, 0.1507, 0.8986, 0.2186, 0.8986, 0.442, 0.9417, 0.5098, 0.9417, 0.5098, 0.9703, 0.442, 0.9703, 0.2186, 0.9534, 0.1507, 0.9534, 0.1507, 0.9249, 0.2186, 0.9249, 0.442, 0.9154, 0.5098, 0.9154, 0.5098, 0.9417, 0.442, 0.9417, 0.2186, 0.9798, 0.1507, 0.9798, 0.1507, 0.9534, 0.2186, 0.9534, 0.442, 0.8952, 0.5098, 0.8952, 0.5098, 0.9154, 0.442, 0.9154, 0.2186, 1.0, 0.1507, 1.0, 0.1507, 0.9798, 0.2186, 0.9798, 0.5777, 0.9216, 0.5098, 0.9216, 0.5098, 0.8952, 0.5777, 0.8952, 0.2864, 0.9534, 0.2186, 0.9534, 0.2186, 0.9249, 0.2864, 0.9249, 0.2864, 0.9249, 0.2186, 0.9249, 0.2186, 0.8986, 0.2864, 0.8986, 0.5777, 0.9501, 0.5098, 0.9501, 0.5098, 0.9216, 0.5777, 0.9216, 0.2864, 0.9798, 0.2186, 0.9798, 0.2186, 0.9534, 0.2864, 0.9534, 0.5777, 0.9764, 0.5098, 0.9764, 0.5098, 0.9501, 0.5777, 0.9501, 0.2864, 1.0, 0.2186, 1.0, 0.2186, 0.9798, 0.2864, 0.9798, 0.5777, 0.9966, 0.5098, 0.9966, 0.5098, 0.9764, 0.5777, 0.9764])
me_cylinder_010.materials.append(mat_hull_material)
me_cylinder_010.update()
me_cylinder_011 = bpy.data.meshes.new('Cylinder.011')
me_cylinder_011.from_pydata([(-0.8962, -0.3712, 1.1), (0.8962, 0.3712, 1.1), (-2.703e-08, 0.97, 1.1), (-0.6859, -0.6859, 1.1), (0.6859, 0.6859, 1.1), (-0.3712, -0.8962, 1.1), (0.3712, 0.8962, 1.1), (2.769e-09, -0.97, 1.1), (-0.3712, 0.8962, 1.1), (0.3712, -0.8962, 1.1), (-0.6859, 0.6859, 1.1), (0.6859, -0.6859, 1.1), (-0.8962, 0.3712, 1.1), (0.8962, -0.3712, 1.1), (-0.97, 5.698e-08, 1.1), (0.97, 8.678e-08, 1.1), (-3.99e-08, 0.9991, 0.9982), (0.3823, 0.923, 0.9982), (0.7065, 0.7065, 0.9982), (0.923, 0.3823, 0.9982), (0.9991, 6.849e-08, 0.9982), (0.923, -0.3823, 0.9982), (0.7065, -0.7065, 0.9982), (0.3823, -0.923, 0.9982), (1.97e-08, -0.9991, 0.9982), (-0.3823, -0.923, 0.9982), (-0.7065, -0.7065, 0.9982), (-0.923, -0.3823, 0.9982), (-0.9991, 8.888e-09, 0.9982), (-0.923, 0.3823, 0.9982), (-0.7065, 0.7065, 0.9982), (-0.3823, 0.923, 0.9982), (-0.923, -0.3823, 1.101), (0.923, 0.3823, 1.101), (-4.199e-08, 0.9991, 1.101), (-0.7065, -0.7065, 1.101), (0.7065, 0.7065, 1.101), (-0.3823, -0.923, 1.101), (0.3823, 0.923, 1.101), (1.762e-08, -0.9991, 1.101), (-0.3823, 0.923, 1.101), (0.3823, -0.923, 1.101), (-0.7065, 0.7065, 1.101), (0.7065, -0.7065, 1.101), (-0.923, 0.3823, 1.101), (0.923, -0.3823, 1.101), (-0.9991, 4.251e-08, 1.101), (0.9991, 1.021e-07, 1.101)], [], [(2, 6, 38, 34), (15, 13, 45, 47), (8, 2, 34, 40), (14, 12, 44, 46), (7, 5, 37, 39), (13, 11, 43, 45), (6, 4, 36, 38), (12, 10, 42, 44), (5, 3, 35, 37), (11, 9, 41, 43), (4, 1, 33, 36), (10, 8, 40, 42), (1, 15, 47, 33), (3, 0, 32, 35), (9, 7, 39, 41), (0, 14, 46, 32), (31, 16, 17, 18, 19, 20, 21, 22, 23, 24, 25, 26, 27, 28, 29, 30), (27, 26, 35, 32), (19, 18, 36, 33), (26, 25, 37, 35), (18, 17, 38, 36), (25, 24, 39, 37), (16, 31, 40, 34), (17, 16, 34, 38), (24, 23, 41, 39), (31, 30, 42, 40), (23, 22, 43, 41), (30, 29, 44, 42), (22, 21, 45, 43), (29, 28, 46, 44), (21, 20, 47, 45), (28, 27, 32, 46), (20, 19, 33, 47)])
_uv = me_cylinder_011.uv_layers.new(name='UVMap')
_uv.uv.foreach_set('vector', [0.5965, 0.5404, 0.6074, 0.5667, 0.6055, 0.5679, 0.5943, 0.5408, 0.6824, 0.5978, 0.7088, 0.5869, 0.71, 0.5887, 0.6829, 0.6, 0.5965, 0.5118, 0.5965, 0.5404, 0.5943, 0.5408, 0.5943, 0.5114, 0.6539, 0.4544, 0.6275, 0.4653, 0.6263, 0.4635, 0.6535, 0.4522, 0.7399, 0.5118, 0.729, 0.4855, 0.7308, 0.4843, 0.742, 0.5114, 0.7088, 0.5869, 0.729, 0.5667, 0.7308, 0.5679, 0.71, 0.5887, 0.6074, 0.5667, 0.6275, 0.5869, 0.6263, 0.5887, 0.6055, 0.5679, 0.6275, 0.4653, 0.6074, 0.4855, 0.6055, 0.4843, 0.6263, 0.4635, 0.729, 0.4855, 0.7088, 0.4653, 0.71, 0.4635, 0.7308, 0.4843, 0.729, 0.5667, 0.7399, 0.5404, 0.742, 0.5408, 0.7308, 0.5679, 0.6275, 0.5869, 0.6539, 0.5978, 0.6535, 0.6, 0.6263, 0.5887, 0.6074, 0.4855, 0.5965, 0.5118, 0.5943, 0.5114, 0.6055, 0.4843, 0.6539, 0.5978, 0.6824, 0.5978, 0.6829, 0.6, 0.6535, 0.6, 0.7088, 0.4653, 0.6824, 0.4544, 0.6829, 0.4522, 0.71, 0.4635, 0.7399, 0.5404, 0.7399, 0.5118, 0.742, 0.5114, 0.742, 0.5408, 0.6824, 0.4544, 0.6539, 0.4544, 0.6535, 0.4522, 0.6829, 0.4522, 0.03202, 0.5893, 0.01124, 0.5685, 2.583e-08, 0.5414, 2.507e-08, 0.512, 0.01124, 0.4848, 0.03202, 0.4641, 0.05917, 0.4528, 0.08855, 0.4528, 0.1157, 0.4641, 0.1365, 0.4848, 0.1477, 0.512, 0.1477, 0.5414, 0.1365, 0.5685, 0.1157, 0.5893, 0.08855, 0.6005, 0.05917, 0.6005, 0.693, 0.7748, 0.693, 0.7477, 0.7008, 0.7477, 0.7008, 0.7748, 0.7086, 0.825, 0.7086, 0.8521, 0.7008, 0.8521, 0.7008, 0.825, 0.7498, 0.5567, 0.7498, 0.5775, 0.742, 0.5775, 0.742, 0.5567, 0.742, 0.7656, 0.742, 0.7448, 0.7498, 0.7448, 0.7498, 0.7656, 0.7498, 0.5775, 0.7498, 0.6046, 0.742, 0.6046, 0.742, 0.5775, 0.742, 0.7177, 0.742, 0.6883, 0.7498, 0.6883, 0.7498, 0.7177, 0.742, 0.7448, 0.742, 0.7177, 0.7498, 0.7177, 0.7498, 0.7448, 0.7498, 0.6046, 0.7498, 0.634, 0.742, 0.634, 0.742, 0.6046, 0.742, 0.6883, 0.742, 0.6611, 0.7498, 0.6611, 0.7498, 0.6883, 0.7498, 0.634, 0.7498, 0.6611, 0.742, 0.6611, 0.742, 0.634, 0.693, 0.8521, 0.693, 0.8314, 0.7008, 0.8314, 0.7008, 0.8521, 0.7086, 0.7477, 0.7086, 0.7685, 0.7008, 0.7685, 0.7008, 0.7477, 0.693, 0.8314, 0.693, 0.8042, 0.7008, 0.8042, 0.7008, 0.8314, 0.7086, 0.7685, 0.7086, 0.7956, 0.7008, 0.7956, 0.7008, 0.7685, 0.693, 0.8042, 0.693, 0.7748, 0.7008, 0.7748, 0.7008, 0.8042, 0.7086, 0.7956, 0.7086, 0.825, 0.7008, 0.825, 0.7008, 0.7956])
me_cylinder_011.materials.append(mat_metallic_material)
me_cylinder_011.update()
me_cylinder_012 = bpy.data.meshes.new('Cylinder.012')
me_cylinder_012.from_pydata([(-0.8962, -0.3712, 2.9), (0.8962, 0.3712, 2.9), (-7.782e-08, 0.97, 2.9), (-0.6859, -0.6859, 2.9), (0.6859, 0.6859, 2.9), (-0.3712, -0.8962, 2.9), (0.3712, 0.8962, 2.9), (-1.911e-08, -0.97, 2.9), (-0.3712, 0.8962, 2.9), (0.3712, -0.8962, 2.9), (-0.6859, 0.6859, 2.9), (0.6859, -0.6859, 2.9), (-0.8962, 0.3712, 2.9), (0.8962, -0.3712, 2.9), (-0.97, 6.29e-07, 2.9), (0.97, 6.877e-07, 2.9), (-9.523e-08, 0.9991, 3.001), (0.3823, 0.923, 3.001), (0.7065, 0.7065, 3.001), (0.923, 0.3823, 3.001), (0.9991, 7.361e-07, 3.001), (0.923, -0.3823, 3.001), (0.7065, -0.7065, 3.001), (0.3823, -0.923, 3.001), (-5.849e-09, -0.9991, 3.001), (-0.3823, -0.923, 3.001), (-0.7065, -0.7065, 3.001), (-0.923, -0.3823, 3.001), (-0.9991, 6.468e-07, 3.001), (-0.923, 0.3823, 3.001), (-0.7065, 0.7065, 3.001), (-0.3823, 0.923, 3.001), (-0.923, -0.3823, 2.898), (0.923, 0.3823, 2.898), (-9.315e-08, 0.9991, 2.898), (-0.7065, -0.7065, 2.898), (0.7065, 0.7065, 2.898), (-0.3823, -0.923, 2.898), (0.3823, 0.923, 2.898), (-3.766e-09, -0.9991, 2.898), (-0.3823, 0.923, 2.898), (0.3823, -0.923, 2.898), (-0.7065, 0.7065, 2.898), (0.7065, -0.7065, 2.898), (-0.923, 0.3823, 2.898), (0.923, -0.3823, 2.898), (-0.9991, 6.131e-07, 2.898), (0.9991, 7.025e-07, 2.898)], [], [(2, 34, 38, 6), (15, 47, 45, 13), (8, 40, 34, 2), (14, 46, 44, 12), (7, 39, 37, 5), (13, 45, 43, 11), (6, 38, 36, 4), (12, 44, 42, 10), (5, 37, 35, 3), (11, 43, 41, 9), (4, 36, 33, 1), (10, 42, 40, 8), (1, 33, 47, 15), (3, 35, 32, 0), (9, 41, 39, 7), (0, 32, 46, 14), (31, 30, 29, 28, 27, 26, 25, 24, 23, 22, 21, 20, 19, 18, 17, 16), (27, 32, 35, 26), (19, 33, 36, 18), (26, 35, 37, 25), (18, 36, 38, 17), (25, 37, 39, 24), (16, 34, 40, 31), (17, 38, 34, 16), (24, 39, 41, 23), (31, 40, 42, 30), (23, 41, 43, 22), (30, 42, 44, 29), (22, 43, 45, 21), (29, 44, 46, 28), (21, 45, 47, 20), (28, 46, 32, 27), (20, 47, 33, 19)])
_uv = me_cylinder_012.uv_layers.new(name='UVMap')
_uv.uv.foreach_set('vector', [0.6539, 0.7455, 0.6535, 0.7477, 0.6263, 0.7364, 0.6275, 0.7346, 0.5965, 0.6596, 0.5943, 0.6591, 0.6055, 0.632, 0.6074, 0.6332, 0.6824, 0.7455, 0.6829, 0.7477, 0.6535, 0.7477, 0.6539, 0.7455, 0.7399, 0.6881, 0.742, 0.6885, 0.7308, 0.7157, 0.729, 0.7144, 0.6824, 0.6021, 0.6829, 0.6, 0.71, 0.6112, 0.7088, 0.613, 0.6074, 0.6332, 0.6055, 0.632, 0.6263, 0.6112, 0.6275, 0.613, 0.6275, 0.7346, 0.6263, 0.7364, 0.6055, 0.7157, 0.6074, 0.7144, 0.729, 0.7144, 0.7308, 0.7157, 0.71, 0.7364, 0.7088, 0.7346, 0.7088, 0.613, 0.71, 0.6112, 0.7308, 0.632, 0.729, 0.6332, 0.6275, 0.613, 0.6263, 0.6112, 0.6535, 0.6, 0.6539, 0.6021, 0.6074, 0.7144, 0.6055, 0.7157, 0.5943, 0.6885, 0.5965, 0.6881, 0.7088, 0.7346, 0.71, 0.7364, 0.6829, 0.7477, 0.6824, 0.7455, 0.5965, 0.6881, 0.5943, 0.6885, 0.5943, 0.6591, 0.5965, 0.6596, 0.729, 0.6332, 0.7308, 0.632, 0.742, 0.6591, 0.7399, 0.6596, 0.6539, 0.6021, 0.6535, 0.6, 0.6829, 0.6, 0.6824, 0.6021, 0.7399, 0.6596, 0.742, 0.6591, 0.742, 0.6885, 0.7399, 0.6881, 0.1507, 0.6593, 0.162, 0.6321, 0.1828, 0.6113, 0.2099, 0.6001, 0.2393, 0.6001, 0.2664, 0.6113, 0.2872, 0.6321, 0.2985, 0.6593, 0.2985, 0.6886, 0.2872, 0.7158, 0.2664, 0.7366, 0.2393, 0.7478, 0.2099, 0.7478, 0.1828, 0.7366, 0.162, 0.7158, 0.1507, 0.6886, 0.593, 0.648, 0.5852, 0.648, 0.5852, 0.6209, 0.593, 0.6209, 0.742, 0.5359, 0.7498, 0.5359, 0.7498, 0.5567, 0.742, 0.5567, 0.593, 0.6209, 0.5852, 0.6209, 0.5852, 0.6001, 0.593, 0.6001, 0.5862, 0.7435, 0.594, 0.7435, 0.594, 0.7706, 0.5862, 0.7706, 0.594, 0.9316, 0.5862, 0.9316, 0.5862, 0.9045, 0.594, 0.9045, 0.5862, 0.8, 0.594, 0.8, 0.594, 0.8272, 0.5862, 0.8272, 0.5862, 0.7706, 0.594, 0.7706, 0.594, 0.8, 0.5862, 0.8, 0.594, 0.9045, 0.5862, 0.9045, 0.5862, 0.8751, 0.594, 0.8751, 0.5862, 0.8272, 0.594, 0.8272, 0.594, 0.8479, 0.5862, 0.8479, 0.594, 0.8751, 0.5862, 0.8751, 0.5862, 0.8479, 0.594, 0.8479, 0.593, 0.7253, 0.5852, 0.7253, 0.5852, 0.7045, 0.593, 0.7045, 0.742, 0.4522, 0.7498, 0.4522, 0.7498, 0.4794, 0.742, 0.4794, 0.593, 0.7045, 0.5852, 0.7045, 0.5852, 0.6774, 0.593, 0.6774, 0.742, 0.4794, 0.7498, 0.4794, 0.7498, 0.5088, 0.742, 0.5088, 0.593, 0.6774, 0.5852, 0.6774, 0.5852, 0.648, 0.593, 0.648, 0.742, 0.5088, 0.7498, 0.5088, 0.7498, 0.5359, 0.742, 0.5359])
me_cylinder_012.materials.append(mat_metallic_material)
me_cylinder_012.update()
me_cylinder_013 = bpy.data.meshes.new('Cylinder.013')
me_cylinder_013.from_pydata([(-1.359e-06, 1.0, 0.8854), (0.3827, 0.9239, 0.8854), (0.7071, 0.7071, 0.8854), (0.9239, 0.3827, 0.8854), (1.0, -8.48e-07, 0.8854), (0.9239, -0.3827, 0.8854), (0.7071, -0.7071, 0.8854), (0.3827, -0.9239, 0.8854), (-1.359e-06, -1.0, 0.8854), (-0.3827, -0.9239, 0.8854), (-0.7071, -0.7071, 0.8854), (-0.9239, -0.3827, 0.8854), (-1.0, -8.48e-07, 0.8854), (-0.9239, 0.3827, 0.8854), (-0.7071, 0.7071, 0.8854), (-0.3827, 0.9239, 0.8854), (1.388e-08, 1.02, 1.001), (0.3903, 0.9424, 1.001), (0.7212, 0.7212, 1.001), (0.9424, 0.3903, 1.001), (1.02, 8.838e-09, 1.001), (0.9424, -0.3903, 1.001), (0.7212, -0.7212, 1.001), (0.3903, -0.9424, 1.001), (1.388e-08, -1.02, 1.001), (-0.3903, -0.9424, 1.001), (-0.7212, -0.7212, 1.001), (-0.9424, -0.3903, 1.001), (-1.02, 8.838e-09, 1.001), (-0.9424, 0.3903, 1.001), (-0.7212, 0.7212, 1.001), (-0.3903, 0.9424, 1.001), (-1.372e-06, 1.02, 0.8843), (0.3903, 0.9424, 0.8843), (0.7212, 0.7212, 0.8843), (0.9424, 0.3903, 0.8843), (1.02, -8.561e-07, 0.8843), (0.9424, -0.3903, 0.8843), (0.7212, -0.7212, 0.8843), (0.3903, -0.9424, 0.8843), (-1.372e-06, -1.02, 0.8843), (-0.3903, -0.9424, 0.8843), (-0.7213, -0.7212, 0.8843), (-0.9424, -0.3903, 0.8843), (-1.02, -8.561e-07, 0.8843), (-0.9424, 0.3903, 0.8843), (-0.7213, 0.7212, 0.8843), (-0.3903, 0.9424, 0.8843)], [], [(6, 5, 37, 38), (14, 13, 45, 46), (7, 6, 38, 39), (15, 14, 46, 47), (8, 7, 39, 40), (1, 0, 32, 33), (0, 15, 47, 32), (9, 8, 40, 41), (2, 1, 33, 34), (10, 9, 41, 42), (3, 2, 34, 35), (11, 10, 42, 43), (4, 3, 35, 36), (12, 11, 43, 44), (5, 4, 36, 37), (13, 12, 44, 45), (32, 16, 17, 33), (33, 17, 18, 34), (34, 18, 19, 35), (35, 19, 20, 36), (36, 20, 21, 37), (37, 21, 22, 38), (38, 22, 23, 39), (39, 23, 24, 40), (40, 24, 25, 41), (41, 25, 26, 42), (42, 26, 27, 43), (43, 27, 28, 44), (44, 28, 29, 45), (45, 29, 30, 46), (17, 16, 31, 30, 29, 28, 27, 26, 25, 24, 23, 22, 21, 20, 19, 18), (46, 30, 31, 47), (47, 31, 16, 32)])
_uv = me_cylinder_013.uv_layers.new(name='UVMap')
_uv.uv.foreach_set('vector', [0.7205, 0.8844, 0.7205, 0.9115, 0.7205, 0.9115, 0.7205, 0.8844, 0.9359, 0.1987, 0.9359, 0.1715, 0.9359, 0.1715, 0.9359, 0.1987, 0.7205, 0.855, 0.7205, 0.8844, 0.7205, 0.8844, 0.7205, 0.855, 0.9359, 0.2281, 0.9359, 0.1987, 0.9359, 0.1987, 0.9359, 0.2281, 0.7205, 0.8278, 0.7205, 0.855, 0.7205, 0.855, 0.7205, 0.8278, 0.9681, 0.7807, 0.9681, 0.7599, 0.9681, 0.7599, 0.9681, 0.7807, 0.9359, 0.2553, 0.9359, 0.2281, 0.9359, 0.2281, 0.9359, 0.2553, 0.7205, 0.807, 0.7205, 0.8278, 0.7205, 0.8278, 0.7205, 0.807, 0.9681, 0.8079, 0.9681, 0.7807, 0.9681, 0.7807, 0.9681, 0.8079, 0.9127, 0.8752, 0.8856, 0.8752, 0.8856, 0.8752, 0.9127, 0.8752, 0.9681, 0.8373, 0.9681, 0.8079, 0.9681, 0.8079, 0.9681, 0.8373, 0.9421, 0.8752, 0.9127, 0.8752, 0.9127, 0.8752, 0.9421, 0.8752, 0.9681, 0.8645, 0.9681, 0.8373, 0.9681, 0.8373, 0.9681, 0.8645, 0.9693, 0.8752, 0.9421, 0.8752, 0.9421, 0.8752, 0.9693, 0.8752, 0.7205, 0.9115, 0.7205, 0.9323, 0.7205, 0.9323, 0.7205, 0.9115, 0.9359, 0.1715, 0.9359, 0.1507, 0.9359, 0.1507, 0.9359, 0.1715, 0.9681, 0.7599, 0.9788, 0.7599, 0.9788, 0.7807, 0.9681, 0.7807, 0.9681, 0.7807, 0.9788, 0.7807, 0.9788, 0.8079, 0.9681, 0.8079, 0.9681, 0.8079, 0.9788, 0.8079, 0.9788, 0.8373, 0.9681, 0.8373, 0.9681, 0.8373, 0.9788, 0.8373, 0.9788, 0.8645, 0.9681, 0.8645, 0.7205, 0.9323, 0.7098, 0.9323, 0.7098, 0.9115, 0.7205, 0.9115, 0.7205, 0.9115, 0.7098, 0.9115, 0.7098, 0.8844, 0.7205, 0.8844, 0.7205, 0.8844, 0.7098, 0.8844, 0.7098, 0.855, 0.7205, 0.855, 0.7205, 0.855, 0.7098, 0.855, 0.7098, 0.8278, 0.7205, 0.8278, 0.7205, 0.8278, 0.7098, 0.8278, 0.7098, 0.807, 0.7205, 0.807, 0.8856, 0.8752, 0.8856, 0.8645, 0.9127, 0.8645, 0.9127, 0.8752, 0.9127, 0.8752, 0.9127, 0.8645, 0.9421, 0.8645, 0.9421, 0.8752, 0.9421, 0.8752, 0.9421, 0.8645, 0.9693, 0.8645, 0.9693, 0.8752, 0.9359, 0.1507, 0.9466, 0.1507, 0.9466, 0.1715, 0.9359, 0.1715, 0.9359, 0.1715, 0.9466, 0.1715, 0.9466, 0.1987, 0.9359, 0.1987, 0.162, 0.568, 0.1507, 0.5409, 0.1507, 0.5115, 0.162, 0.4843, 0.1828, 0.4635, 0.21, 0.4522, 0.2394, 0.4522, 0.2665, 0.4635, 0.2873, 0.4843, 0.2986, 0.5115, 0.2986, 0.5409, 0.2873, 0.568, 0.2665, 0.5888, 0.2394, 0.6001, 0.21, 0.6001, 0.1828, 0.5888, 0.9359, 0.1987, 0.9466, 0.1987, 0.9466, 0.2281, 0.9359, 0.2281, 0.9359, 0.2281, 0.9466, 0.2281, 0.9466, 0.2553, 0.9359, 0.2553])
me_cylinder_013.materials.append(mat_metallic_material)
me_cylinder_013.update()

# ---- objects
ob_hull_001 = bpy.data.objects.new('Hull.001', me_cylinder_006)
ob_cylinder_001 = bpy.data.objects.new('Cylinder.001', me_cylinder_003)
ob_top = bpy.data.objects.new('Top', me_cylinder_004)
ob_hull_bars = bpy.data.objects.new('Hull Bars', me_cylinder_005)
ob_hull = bpy.data.objects.new('Hull', me_cylinder)
ob_cylinder_002 = bpy.data.objects.new('Cylinder.002', me_cylinder_002)
ob_cube_001 = bpy.data.objects.new('Cube.001', me_cube_001)
ob_bar = bpy.data.objects.new('Bar', me_cylinder_015)
ob_cube = bpy.data.objects.new('Cube', me_cube)
ob_hull_002 = bpy.data.objects.new('Hull.002', me_cylinder_010)
ob_hull_003 = bpy.data.objects.new('Hull.003', me_cylinder_011)
ob_hull_004 = bpy.data.objects.new('Hull.004', me_cylinder_012)
ob_cylinder_003 = bpy.data.objects.new('Cylinder.003', me_cylinder_013)

# ---- transforms, parenting, visibility, modifiers, constraints
ob_hull_001.location = (0.0, 0.0, 12.0)
ob_hull_001.rotation_euler = (3.142, -2.019e-08, 4.908)
ob_hull_001.scale = (6.0, 6.0, 6.0)
ob_cylinder_001.location = (0.0, 0.2396, 0.0)
ob_cylinder_001.rotation_euler = (-158.7, 160.2, 1.185e-05)
ob_cylinder_001.scale = (5.851, 5.851, 5.851)
ob_top.location = (0.0, 0.0, 0.0)
ob_top.rotation_euler = (1.571, 1.767, 1.571)
ob_top.scale = (6.0, 6.0, 6.0)
ob_hull_bars.location = (0.0, 0.0, 0.0)
ob_hull_bars.rotation_euler = (1.571, 1.767, 1.571)
ob_hull_bars.scale = (6.0, 6.0, 6.0)
ob_hull.location = (0.0, 0.0, 0.0)
ob_hull.rotation_euler = (1.571, 1.767, 1.571)
ob_hull.scale = (6.0, 6.0, 6.0)
ob_cylinder_002.location = (6.004, 0.0, 0.0)
ob_cylinder_002.rotation_euler = (1.571, 1.767, 1.571)
ob_cylinder_002.scale = (6.0, 6.0, 6.0)
ob_cube_001.location = (-1.534e-16, -4.291, -4.085)
ob_cube_001.rotation_euler = (0.7805, 1.562e-16, 6.427e-17)
ob_cube_001.scale = (3.28, 0.4407, 0.4541)
ob_bar.location = (-0.000576, -6.189, -0.5892)
ob_bar.rotation_euler = (1.571, -0.0, 1.571)
ob_bar.scale = (0.11, 0.11, 2.164)
ob_cube.location = (0.0, 0.0, 0.0)
ob_hull_002.location = (0.0, 0.0, 12.0)
ob_hull_002.rotation_euler = (3.142, -2.019e-08, 4.908)
ob_hull_002.scale = (6.0, 6.0, 6.0)
ob_hull_003.location = (0.0, 0.0, 12.0)
ob_hull_003.rotation_euler = (3.142, -2.019e-08, 4.908)
ob_hull_003.scale = (6.0, 6.0, 6.0)
ob_hull_004.location = (0.0, 0.0, 12.0)
ob_hull_004.rotation_euler = (3.142, -2.019e-08, 4.908)
ob_hull_004.scale = (6.0, 6.0, 6.0)
ob_cylinder_003.location = (0.0, 0.2396, 0.0)
ob_cylinder_003.rotation_euler = (-158.7, 160.2, 1.185e-05)
ob_cylinder_003.scale = (5.851, 5.851, 5.851)

# ---- collection membership
col_collection.objects.link(ob_hull_001)
col_collection.objects.link(ob_cylinder_001)
col_collection.objects.link(ob_top)
col_collection.objects.link(ob_hull_bars)
col_collection.objects.link(ob_hull)
col_collection.objects.link(ob_cylinder_002)
col_collection.objects.link(ob_cube_001)
col_collection.objects.link(ob_bar)
col_collection.objects.link(ob_cube)
col_collection.objects.link(ob_hull_002)
col_collection.objects.link(ob_hull_003)
col_collection.objects.link(ob_hull_004)
col_collection.objects.link(ob_cylinder_003)

# ---- scene / render settings (as saved in the file)
scene.frame_start = 1; scene.frame_end = 250; scene.frame_set(1)
scene.render.engine = 'BLENDER_EEVEE_NEXT'
bpy.context.view_layer.update()

# ---- added for rendering (the .blend has no active camera and no usable light): camera, sun
cam_auto = bpy.data.cameras.new('AutoCamera')
cam_auto.lens = 50.0
cam_auto.sensor_width = 36.0
cam_auto.clip_end = 1000.0
ob_auto_camera = bpy.data.objects.new('AutoCamera', cam_auto)
scene.collection.objects.link(ob_auto_camera)
ob_auto_camera.location = (23.6069, -28.3283, 18.0589)
ob_auto_camera.rotation_euler = (1.09748, -7.21219e-08, 0.694738)
scene.camera = ob_auto_camera
light_auto_sun = bpy.data.lights.new('AutoSun', 'SUN')
light_auto_sun.energy = 3.0
light_auto_sun.angle = 0.0523599
ob_auto_sun = bpy.data.objects.new('AutoSun', light_auto_sun)
scene.collection.objects.link(ob_auto_sun)
ob_auto_sun.rotation_euler = (0.872665, 0.174533, 0.523599)
bpy.context.view_layer.update()

